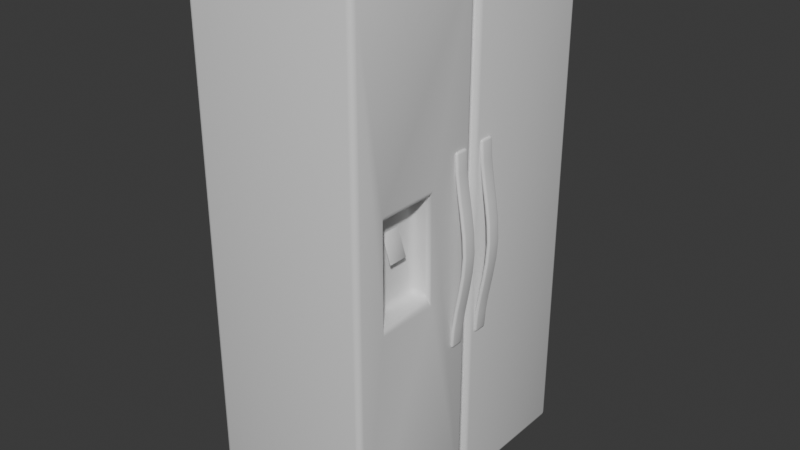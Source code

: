 # Source: Fridge.blend  (saved by Blender 4.3.34; exported with 4.5.12 LTS)
import bpy
from mathutils import Matrix  # noqa: F401  (used for matrix-valued properties, if any)

bpy.ops.wm.read_factory_settings(use_empty=True)
scene = bpy.context.scene
scene.name = 'Scene'

# ---- collections
col_collection = bpy.data.collections.new('Collection'); scene.collection.children.link(col_collection)

# ---- materials (node trees are filled in below, after node groups)
mat_fridge = bpy.data.materials.new('Fridge')

# ---- material node trees
mat_fridge.use_nodes = True; mat_fridge.node_tree.nodes.clear()
_N = mat_fridge.node_tree.nodes; _L = mat_fridge.node_tree.links
n0 = _N.new('ShaderNodeBsdfPrincipled'); n0.name = 'Principled BSDF'; n0.location = (10, 300)
n1 = _N.new('ShaderNodeOutputMaterial'); n1.name = 'Material Output'; n1.location = (300, 300)
_L.new(n0.outputs[0], n1.inputs[0])
n1.is_active_output = True

# ---- world
world_world = bpy.data.worlds.new('World'); scene.world = world_world
world_world.use_nodes = True; world_world.node_tree.nodes.clear()
_N = world_world.node_tree.nodes; _L = world_world.node_tree.links
n0 = _N.new('ShaderNodeOutputWorld'); n0.name = 'World Output'; n0.location = (300, 300)
n1 = _N.new('ShaderNodeBackground'); n1.name = 'Background'; n1.location = (10, 300)
n1.inputs[0].default_value = (0.05088, 0.05088, 0.05088, 1.0)
_L.new(n1.outputs[0], n0.inputs[0])
n0.is_active_output = True
world_world.color = (0.05088, 0.05088, 0.05088)
world_world.sun_shadow_jitter_overblur = 0.0

# ---- meshes
me_cube_001 = bpy.data.meshes.new('Cube.001')
me_cube_001.from_pydata([(-0.7084, -1.126, -2.03), (-0.6663, -1.126, -2.072), (-0.6663, -1.168, -2.03), (-0.7027, -1.126, -2.051), (-0.7027, -1.147, -2.03), (-0.6973, -1.146, -2.05), (-0.6663, -1.147, -2.066), (-0.6873, -1.126, -2.066), (-0.6864, -1.146, -2.061), (-0.6873, -1.163, -2.03), (-0.6663, -1.163, -2.051), (-0.6864, -1.157, -2.05), (-0.7084, -1.126, 2.023), (-0.6663, -1.168, 2.023), (-0.6663, -1.126, 2.065), (-0.7027, -1.147, 2.023), (-0.7027, -1.126, 2.044), (-0.6973, -1.146, 2.043), (-0.6663, -1.163, 2.044), (-0.6873, -1.163, 2.023), (-0.6864, -1.157, 2.043), (-0.6873, -1.126, 2.059), (-0.6663, -1.147, 2.059), (-0.6864, -1.146, 2.054), (-0.7084, 1.14, -2.03), (-0.6663, 1.182, -2.03), (-0.6663, 1.14, -2.072), (-0.7027, 1.161, -2.03), (-0.7027, 1.14, -2.051), (-0.6973, 1.16, -2.05), (-0.6663, 1.176, -2.051), (-0.6873, 1.176, -2.03), (-0.6864, 1.171, -2.05), (-0.6873, 1.14, -2.066), (-0.6663, 1.161, -2.066), (-0.6864, 1.16, -2.061), (-0.7084, 1.14, 2.023), (-0.6663, 1.14, 2.065), (-0.6663, 1.182, 2.023), (-0.7027, 1.14, 2.044), (-0.7027, 1.161, 2.023), (-0.6973, 1.16, 2.043), (-0.6663, 1.161, 2.059), (-0.6873, 1.14, 2.059), (-0.6864, 1.16, 2.054), (-0.6873, 1.176, 2.023), (-0.6663, 1.176, 2.044), (-0.6864, 1.171, 2.043), (0.6192, -1.168, -2.03), (0.6192, -1.126, -2.072), (0.6556, -1.147, -2.03), (0.6556, -1.126, -2.051), (0.6501, -1.146, -2.05), (0.6192, -1.163, -2.051), (0.6402, -1.163, -2.03), (0.6393, -1.157, -2.05), (0.6402, -1.126, -2.066), (0.6192, -1.147, -2.066), (0.6393, -1.146, -2.061), (0.6192, -1.126, 2.065), (0.6192, -1.168, 2.023), (0.6556, -1.126, 2.044), (0.6556, -1.147, 2.023), (0.6501, -1.146, 2.043), (0.6192, -1.147, 2.059), (0.6402, -1.126, 2.059), (0.6393, -1.146, 2.054), (0.6402, -1.163, 2.023), (0.6192, -1.163, 2.044), (0.6393, -1.157, 2.043), (0.6192, 1.14, -2.072), (0.6192, 1.182, -2.03), (0.6612, 1.14, -2.03), (0.6192, 1.161, -2.066), (0.6402, 1.14, -2.066), (0.6393, 1.16, -2.061), (0.6402, 1.176, -2.03), (0.6192, 1.176, -2.051), (0.6393, 1.171, -2.05), (0.6556, 1.14, -2.051), (0.6556, 1.161, -2.03), (0.6501, 1.16, -2.05), (0.6192, 1.14, 2.065), (0.6612, 1.14, 2.023), (0.6192, 1.182, 2.023), (0.6402, 1.14, 2.059), (0.6192, 1.161, 2.059), (0.6393, 1.16, 2.054), (0.6556, 1.161, 2.023), (0.6556, 1.14, 2.044), (0.6501, 1.16, 2.043), (0.6192, 1.176, 2.044), (0.6402, 1.176, 2.023), (0.6393, 1.171, 2.043), (-0.6663, -0.01384, -2.072), (-0.7084, -0.01384, -2.03), (-0.6873, -0.01384, -2.066), (-0.7027, -0.01384, -2.051), (-0.7084, 0.02778, -2.03), (-0.6663, 0.02778, -2.072), (-0.7027, 0.02778, -2.051), (-0.6873, 0.02778, -2.066), (-0.6663, 0.02778, 2.065), (-0.7084, 0.02778, 2.023), (-0.6873, 0.02778, 2.059), (-0.7027, 0.02778, 2.044), (-0.7084, -0.01384, 2.023), (-0.6663, -0.01384, 2.065), (-0.7027, -0.01384, 2.044), (-0.6873, -0.01384, 2.059), (0.6192, 0.02778, -2.03), (0.6192, 0.06981, -2.072), (0.6612, 0.06981, -2.03), (0.6192, 0.0334, -2.051), (0.6402, 0.0334, -2.03), (0.6393, 0.03885, -2.05), (0.6402, 0.06981, -2.066), (0.6192, 0.04882, -2.066), (0.6393, 0.04971, -2.061), (0.6556, 0.04882, -2.03), (0.6556, 0.06981, -2.051), (0.6501, 0.04971, -2.05), (0.6192, -0.01384, -2.03), (0.6192, -0.05587, -2.072), (0.6402, -0.01946, -2.03), (0.6192, -0.01946, -2.051), (0.6393, -0.02491, -2.05), (0.6556, -0.05587, -2.051), (0.6556, -0.03488, -2.03), (0.6501, -0.03577, -2.05), (0.6192, -0.03488, -2.066), (0.6402, -0.05587, -2.066), (0.6393, -0.03577, -2.061), (0.6192, -0.01384, 2.023), (0.6192, -0.05587, 2.065), (0.6192, -0.01946, 2.044), (0.6402, -0.01946, 2.023), (0.6393, -0.02491, 2.043), (0.6402, -0.05587, 2.059), (0.6192, -0.03488, 2.059), (0.6393, -0.03577, 2.054), (0.6556, -0.03488, 2.023), (0.6556, -0.05587, 2.044), (0.6501, -0.03577, 2.043), (0.6192, 0.06981, 2.065), (0.6192, 0.02778, 2.023), (0.6612, 0.06981, 2.023), (0.6192, 0.04882, 2.059), (0.6402, 0.06981, 2.059), (0.6393, 0.04971, 2.054), (0.6402, 0.0334, 2.023), (0.6192, 0.0334, 2.044), (0.6393, 0.03885, 2.043), (0.6556, 0.06981, 2.044), (0.6556, 0.04882, 2.023), (0.6501, 0.04971, 2.043), (0.5791, -0.05587, 2.065), (0.6211, -0.01384, 2.023), (0.6001, -0.03485, 2.059), (0.6155, -0.01947, 2.044), (0.5791, 0.06981, 2.065), (0.6211, 0.02778, 2.023), (0.6001, 0.04879, 2.059), (0.6155, 0.03341, 2.044), (0.5791, 0.06981, -2.072), (0.6211, 0.02778, -2.03), (0.6001, 0.04879, -2.066), (0.6155, 0.03341, -2.051), (0.6211, -0.01384, -2.03), (0.5791, -0.05587, -2.072), (0.6155, -0.01947, -2.051), (0.6001, -0.03485, -2.066), (0.6612, -1.126, -2.03), (0.6612, -1.126, 2.023), (0.6612, -0.05587, 2.023), (0.6612, -0.05587, -2.03), (0.6119, -0.9091, -0.1428), (0.6612, -0.9162, -0.2517), (0.6119, -0.8598, -0.1921), (0.6365, -0.9102, -0.1965), (0.6119, -0.9018, -0.167), (0.6357, -0.9035, -0.1928), (0.6538, -0.8963, -0.2224), (0.6546, -0.9129, -0.2364), (0.6488, -0.9018, -0.2109), (0.6119, -0.884, -0.1848), (0.6359, -0.8758, -0.2008), (0.6351, -0.8926, -0.1946), (0.6119, -0.9091, 0.5165), (0.6119, -0.8598, 0.5659), (0.6612, -0.9169, 0.6179), (0.6119, -0.9018, 0.5408), (0.6365, -0.9103, 0.5664), (0.6357, -0.9037, 0.5646), (0.636, -0.8774, 0.5735), (0.6119, -0.884, 0.5586), (0.6352, -0.8933, 0.5674), (0.6546, -0.9132, 0.6035), (0.6539, -0.8981, 0.5924), (0.6488, -0.9026, 0.5816), (0.6119, -0.4303, -0.1428), (0.6119, -0.4797, -0.1921), (0.6612, -0.4182, -0.2519), (0.6119, -0.4377, -0.167), (0.6365, -0.4285, -0.1951), (0.6357, -0.4353, -0.1923), (0.6358, -0.4622, -0.2008), (0.6119, -0.4555, -0.1848), (0.6351, -0.446, -0.1945), (0.6545, -0.4239, -0.235), (0.6538, -0.4399, -0.2224), (0.6487, -0.4359, -0.2104), (0.6119, -0.4303, 0.5165), (0.6612, -0.417, 0.6178), (0.6119, -0.4797, 0.5659), (0.6365, -0.4283, 0.5647), (0.6119, -0.4377, 0.5408), (0.6357, -0.435, 0.564), (0.6539, -0.4375, 0.5924), (0.6545, -0.4233, 0.6018), (0.6488, -0.4349, 0.581), (0.6119, -0.4555, 0.5586), (0.636, -0.4603, 0.5735), (0.6352, -0.4452, 0.5673), (0.5499, -0.9091, -0.1428), (0.5499, -0.8598, -0.1921), (0.5006, -0.8598, -0.1428), (0.5499, -0.9025, -0.1674), (0.5253, -0.9025, -0.1428), (0.5263, -0.8961, -0.1664), (0.5253, -0.8598, -0.1855), (0.5499, -0.8844, -0.1855), (0.5263, -0.8834, -0.1791), (0.5072, -0.8844, -0.1428), (0.5072, -0.8598, -0.1674), (0.5136, -0.8834, -0.1664), (0.5499, -0.9091, 0.5165), (0.5006, -0.8598, 0.5165), (0.5499, -0.8598, 0.5659), (0.5253, -0.9025, 0.5165), (0.5499, -0.9025, 0.5412), (0.5263, -0.8961, 0.5401), (0.5072, -0.8598, 0.5412), (0.5072, -0.8844, 0.5165), (0.5136, -0.8834, 0.5401), (0.5499, -0.8844, 0.5593), (0.5253, -0.8598, 0.5593), (0.5263, -0.8834, 0.5529), (0.5499, -0.4303, 0.5165), (0.5499, -0.4797, 0.5659), (0.5006, -0.4797, 0.5165), (0.5499, -0.4369, 0.5412), (0.5253, -0.4369, 0.5165), (0.5263, -0.4433, 0.5401), (0.5253, -0.4797, 0.5593), (0.5499, -0.455, 0.5593), (0.5263, -0.4561, 0.5529), (0.5072, -0.455, 0.5165), (0.5072, -0.4797, 0.5412), (0.5136, -0.4561, 0.5401), (0.5499, -0.4303, -0.1428), (0.5006, -0.4797, -0.1428), (0.5499, -0.4797, -0.1921), (0.5253, -0.4369, -0.1428), (0.5499, -0.4369, -0.1674), (0.5263, -0.4433, -0.1664), (0.5072, -0.4797, -0.1674), (0.5072, -0.455, -0.1428), (0.5136, -0.4561, -0.1664), (0.5499, -0.455, -0.1855), (0.5253, -0.4797, -0.1855), (0.5263, -0.4561, -0.1791), (0.4772, -0.7305, 0.4361), (0.4779, -0.7327, 0.434), (0.48, -0.7305, 0.4347), (0.5672, -0.7327, 0.1691), (0.5679, -0.7305, 0.167), (0.5694, -0.7305, 0.1699), (0.4772, -0.5789, 0.4361), (0.48, -0.5789, 0.4347), (0.4779, -0.5767, 0.434), (0.5679, -0.5789, 0.167), (0.5672, -0.5767, 0.1691), (0.5694, -0.5789, 0.1699), (0.4726, -0.7305, 0.4346), (0.4712, -0.7305, 0.4317), (0.4733, -0.7327, 0.4324), (0.5627, -0.7327, 0.1676), (0.5605, -0.7305, 0.1669), (0.5634, -0.7305, 0.1654), (0.4726, -0.5789, 0.4346), (0.4733, -0.5767, 0.4324), (0.4712, -0.5789, 0.4317), (0.5634, -0.5789, 0.1654), (0.5605, -0.5789, 0.1669), (0.5627, -0.5767, 0.1676), (0.6643, 0.08815, -0.6864), (0.6633, 0.1036, -0.7018), (0.6797, 0.1036, -0.6874), (0.6638, 0.09021, -0.6941), (0.672, 0.09021, -0.6869), (0.6712, 0.09221, -0.6942), (0.6712, 0.1036, -0.7003), (0.6635, 0.09588, -0.6998), (0.671, 0.09621, -0.6982), (0.6776, 0.09588, -0.6872), (0.6772, 0.1036, -0.6949), (0.6752, 0.09621, -0.6945), (0.6633, 0.1885, -0.7018), (0.6643, 0.2039, -0.6864), (0.6797, 0.1885, -0.6874), (0.6635, 0.1962, -0.6998), (0.6712, 0.1885, -0.7003), (0.671, 0.1959, -0.6982), (0.672, 0.2019, -0.6869), (0.6638, 0.2019, -0.6941), (0.6712, 0.1999, -0.6942), (0.6772, 0.1885, -0.6949), (0.6776, 0.1962, -0.6872), (0.6752, 0.1959, -0.6945), (0.6633, 0.1036, 0.807), (0.6643, 0.08815, 0.7916), (0.6797, 0.1036, 0.7926), (0.6635, 0.09588, 0.805), (0.6712, 0.1036, 0.8054), (0.671, 0.09621, 0.8034), (0.672, 0.09021, 0.7921), (0.6638, 0.09021, 0.7993), (0.6712, 0.09221, 0.7994), (0.6772, 0.1036, 0.8001), (0.6776, 0.09588, 0.7924), (0.6752, 0.09621, 0.7997), (0.6643, 0.2039, 0.7916), (0.6633, 0.1885, 0.807), (0.6797, 0.1885, 0.7926), (0.6638, 0.2019, 0.7993), (0.672, 0.2019, 0.7921), (0.6712, 0.1999, 0.7994), (0.6712, 0.1885, 0.8054), (0.6635, 0.1962, 0.805), (0.671, 0.1959, 0.8034), (0.6776, 0.1962, 0.7924), (0.6772, 0.1885, 0.8001), (0.6752, 0.1959, 0.7997), (0.6728, 0.08815, 0.6553), (0.6881, 0.1036, 0.6569), (0.6805, 0.09022, 0.6561), (0.6861, 0.09587, 0.6567), (0.6953, 0.08815, 0.5033), (0.7106, 0.1036, 0.5058), (0.7029, 0.09022, 0.5046), (0.7085, 0.09587, 0.5055), (0.7221, 0.08815, 0.3523), (0.7373, 0.1036, 0.3547), (0.7297, 0.09022, 0.3535), (0.7353, 0.09587, 0.3544), (0.7443, 0.08815, 0.2021), (0.7597, 0.1036, 0.2037), (0.752, 0.09022, 0.2029), (0.7577, 0.09587, 0.2035), (0.7536, 0.08815, 0.0526), (0.7691, 0.1036, 0.0526), (0.7614, 0.09022, 0.0526), (0.767, 0.09587, 0.0526), (0.7443, 0.08815, -0.09687), (0.7597, 0.1036, -0.09848), (0.752, 0.09022, -0.09767), (0.7577, 0.09587, -0.09827), (0.7221, 0.08815, -0.2471), (0.7373, 0.1036, -0.2496), (0.7297, 0.09022, -0.2483), (0.7353, 0.09587, -0.2492), (0.6953, 0.08815, -0.3982), (0.7106, 0.1036, -0.4006), (0.7029, 0.09022, -0.3994), (0.7085, 0.09587, -0.4003), (0.6881, 0.1036, -0.5517), (0.6728, 0.08815, -0.5501), (0.6861, 0.09587, -0.5515), (0.6805, 0.09022, -0.5509), (0.6728, 0.2039, -0.5501), (0.6881, 0.1885, -0.5517), (0.6805, 0.2019, -0.5509), (0.6861, 0.1962, -0.5515), (0.6953, 0.2039, -0.3982), (0.7106, 0.1885, -0.4006), (0.7029, 0.2019, -0.3994), (0.7085, 0.1962, -0.4003), (0.7221, 0.2039, -0.2471), (0.7373, 0.1885, -0.2496), (0.7297, 0.2019, -0.2483), (0.7353, 0.1962, -0.2492), (0.7443, 0.2039, -0.09687), (0.7597, 0.1885, -0.09848), (0.752, 0.2019, -0.09767), (0.7577, 0.1962, -0.09827), (0.7536, 0.2039, 0.0526), (0.7691, 0.1885, 0.0526), (0.7614, 0.2019, 0.0526), (0.767, 0.1962, 0.0526), (0.7443, 0.2039, 0.2021), (0.7597, 0.1885, 0.2037), (0.752, 0.2019, 0.2029), (0.7577, 0.1962, 0.2035), (0.7221, 0.2039, 0.3523), (0.7373, 0.1885, 0.3547), (0.7297, 0.2019, 0.3535), (0.7353, 0.1962, 0.3544), (0.6953, 0.2039, 0.5033), (0.7106, 0.1885, 0.5058), (0.7029, 0.2019, 0.5046), (0.7085, 0.1962, 0.5055), (0.6881, 0.1885, 0.6569), (0.6728, 0.2039, 0.6553), (0.6861, 0.1962, 0.6567), (0.6805, 0.2019, 0.6561), (0.665, 0.08815, -0.6865), (0.6496, 0.1036, -0.6855), (0.664, 0.1036, -0.7019), (0.6573, 0.09021, -0.686), (0.6645, 0.09021, -0.6942), (0.6571, 0.09221, -0.6934), (0.6511, 0.1036, -0.6933), (0.6516, 0.09588, -0.6856), (0.6532, 0.09621, -0.6931), (0.6641, 0.09588, -0.6998), (0.6564, 0.1036, -0.6993), (0.6569, 0.09621, -0.6974), (0.664, 0.1885, -0.7019), (0.6496, 0.1885, -0.6855), (0.665, 0.2039, -0.6865), (0.6564, 0.1885, -0.6993), (0.6641, 0.1962, -0.6998), (0.6569, 0.1959, -0.6974), (0.6516, 0.1962, -0.6856), (0.6511, 0.1885, -0.6933), (0.6532, 0.1959, -0.6931), (0.6645, 0.2019, -0.6942), (0.6573, 0.2019, -0.686), (0.6571, 0.1999, -0.6934), (0.664, 0.1036, 0.8071), (0.6496, 0.1036, 0.7907), (0.665, 0.08815, 0.7916), (0.6564, 0.1036, 0.8045), (0.6641, 0.09588, 0.805), (0.6569, 0.09621, 0.8025), (0.6516, 0.09588, 0.7908), (0.6511, 0.1036, 0.7985), (0.6532, 0.09621, 0.7983), (0.6645, 0.09021, 0.7993), (0.6573, 0.09021, 0.7912), (0.6571, 0.09221, 0.7986), (0.665, 0.2039, 0.7916), (0.6496, 0.1885, 0.7907), (0.664, 0.1885, 0.8071), (0.6573, 0.2019, 0.7912), (0.6645, 0.2019, 0.7993), (0.6571, 0.1999, 0.7986), (0.6511, 0.1885, 0.7985), (0.6516, 0.1962, 0.7908), (0.6532, 0.1959, 0.7983), (0.6641, 0.1962, 0.805), (0.6564, 0.1885, 0.8045), (0.6569, 0.1959, 0.8025), (0.6581, 0.1036, 0.6537), (0.6735, 0.08815, 0.6554), (0.6602, 0.09587, 0.654), (0.6658, 0.09022, 0.6546), (0.6807, 0.1036, 0.501), (0.696, 0.08815, 0.5035), (0.6828, 0.09587, 0.5013), (0.6884, 0.09022, 0.5022), (0.7075, 0.1036, 0.3499), (0.7227, 0.08815, 0.3524), (0.7095, 0.09587, 0.3502), (0.7151, 0.09022, 0.3511), (0.7297, 0.1036, 0.2005), (0.745, 0.08815, 0.2021), (0.7317, 0.09587, 0.2007), (0.7374, 0.09022, 0.2013), (0.7389, 0.1036, 0.0526), (0.7544, 0.08815, 0.0526), (0.741, 0.09587, 0.0526), (0.7466, 0.09022, 0.0526), (0.7297, 0.1036, -0.09532), (0.745, 0.08815, -0.09694), (0.7317, 0.09587, -0.09554), (0.7374, 0.09022, -0.09613), (0.7075, 0.1036, -0.2447), (0.7227, 0.08815, -0.2472), (0.7095, 0.09587, -0.245), (0.7151, 0.09022, -0.2459), (0.6807, 0.1036, -0.3958), (0.696, 0.08815, -0.3983), (0.6828, 0.09587, -0.3961), (0.6884, 0.09022, -0.397), (0.6735, 0.08815, -0.5502), (0.6581, 0.1036, -0.5486), (0.6658, 0.09022, -0.5494), (0.6602, 0.09587, -0.5488), (0.6581, 0.1885, -0.5486), (0.6735, 0.2039, -0.5502), (0.6602, 0.1962, -0.5488), (0.6658, 0.2019, -0.5494), (0.6807, 0.1885, -0.3958), (0.696, 0.2039, -0.3983), (0.6828, 0.1962, -0.3961), (0.6884, 0.2019, -0.397), (0.7075, 0.1885, -0.2447), (0.7227, 0.2039, -0.2472), (0.7095, 0.1962, -0.245), (0.7151, 0.2019, -0.2459), (0.7297, 0.1885, -0.09532), (0.745, 0.2039, -0.09694), (0.7317, 0.1962, -0.09554), (0.7374, 0.2019, -0.09613), (0.7389, 0.1885, 0.0526), (0.7544, 0.2039, 0.0526), (0.741, 0.1962, 0.0526), (0.7466, 0.2019, 0.0526), (0.7297, 0.1885, 0.2005), (0.745, 0.2039, 0.2021), (0.7317, 0.1962, 0.2007), (0.7374, 0.2019, 0.2013), (0.7075, 0.1885, 0.3499), (0.7227, 0.2039, 0.3524), (0.7095, 0.1962, 0.3502), (0.7151, 0.2019, 0.3511), (0.6807, 0.1885, 0.501), (0.696, 0.2039, 0.5035), (0.6828, 0.1962, 0.5013), (0.6884, 0.2019, 0.5022), (0.6735, 0.2039, 0.6554), (0.6581, 0.1885, 0.6537), (0.6658, 0.2019, 0.6546), (0.6602, 0.1962, 0.654), (0.6643, -0.07421, -0.6864), (0.6633, -0.08965, -0.7018), (0.6797, -0.08965, -0.6874), (0.6638, -0.07627, -0.6941), (0.672, -0.07627, -0.6869), (0.6712, -0.07827, -0.6942), (0.6712, -0.08965, -0.7003), (0.6635, -0.08194, -0.6998), (0.671, -0.08227, -0.6982), (0.6776, -0.08194, -0.6872), (0.6772, -0.08965, -0.6949), (0.6752, -0.08227, -0.6945), (0.6633, -0.1746, -0.7018), (0.6643, -0.19, -0.6864), (0.6797, -0.1746, -0.6874), (0.6635, -0.1823, -0.6998), (0.6712, -0.1746, -0.7003), (0.671, -0.1819, -0.6982), (0.672, -0.1879, -0.6869), (0.6638, -0.1879, -0.6941), (0.6712, -0.1859, -0.6942), (0.6772, -0.1746, -0.6949), (0.6776, -0.1823, -0.6872), (0.6752, -0.1819, -0.6945), (0.6633, -0.08965, 0.807), (0.6643, -0.07421, 0.7916), (0.6797, -0.08965, 0.7926), (0.6635, -0.08194, 0.805), (0.6712, -0.08965, 0.8054), (0.671, -0.08227, 0.8034), (0.672, -0.07627, 0.7921), (0.6638, -0.07627, 0.7993), (0.6712, -0.07827, 0.7994), (0.6772, -0.08965, 0.8001), (0.6776, -0.08194, 0.7924), (0.6752, -0.08227, 0.7997), (0.6643, -0.19, 0.7916), (0.6633, -0.1746, 0.807), (0.6797, -0.1746, 0.7926), (0.6638, -0.1879, 0.7993), (0.672, -0.1879, 0.7921), (0.6712, -0.1859, 0.7994), (0.6712, -0.1746, 0.8054), (0.6635, -0.1823, 0.805), (0.671, -0.1819, 0.8034), (0.6776, -0.1823, 0.7924), (0.6772, -0.1746, 0.8001), (0.6752, -0.1819, 0.7997), (0.6728, -0.07421, 0.6553), (0.6881, -0.08965, 0.6569), (0.6805, -0.07628, 0.6561), (0.6861, -0.08193, 0.6567), (0.6953, -0.07421, 0.5033), (0.7106, -0.08965, 0.5058), (0.7029, -0.07628, 0.5046), (0.7085, -0.08193, 0.5055), (0.7221, -0.07421, 0.3523), (0.7373, -0.08965, 0.3547), (0.7297, -0.07628, 0.3535), (0.7353, -0.08193, 0.3544), (0.7443, -0.07421, 0.2021), (0.7597, -0.08965, 0.2037), (0.752, -0.07628, 0.2029), (0.7577, -0.08193, 0.2035), (0.7536, -0.07421, 0.0526), (0.7691, -0.08965, 0.0526), (0.7614, -0.07628, 0.0526), (0.767, -0.08193, 0.0526), (0.7443, -0.07421, -0.09687), (0.7597, -0.08965, -0.09848), (0.752, -0.07628, -0.09767), (0.7577, -0.08193, -0.09827), (0.7221, -0.07421, -0.2471), (0.7373, -0.08965, -0.2496), (0.7297, -0.07628, -0.2483), (0.7353, -0.08193, -0.2492), (0.6953, -0.07421, -0.3982), (0.7106, -0.08965, -0.4006), (0.7029, -0.07628, -0.3994), (0.7085, -0.08193, -0.4003), (0.6881, -0.08965, -0.5517), (0.6728, -0.07421, -0.5501), (0.6861, -0.08193, -0.5515), (0.6805, -0.07628, -0.5509), (0.6728, -0.19, -0.5501), (0.6881, -0.1746, -0.5517), (0.6805, -0.1879, -0.5509), (0.6861, -0.1823, -0.5515), (0.6953, -0.19, -0.3982), (0.7106, -0.1746, -0.4006), (0.7029, -0.1879, -0.3994), (0.7085, -0.1823, -0.4003), (0.7221, -0.19, -0.2471), (0.7373, -0.1746, -0.2496), (0.7297, -0.1879, -0.2483), (0.7353, -0.1823, -0.2492), (0.7443, -0.19, -0.09687), (0.7597, -0.1746, -0.09848), (0.752, -0.1879, -0.09767), (0.7577, -0.1823, -0.09827), (0.7536, -0.19, 0.0526), (0.7691, -0.1746, 0.0526), (0.7614, -0.1879, 0.0526), (0.767, -0.1823, 0.0526), (0.7443, -0.19, 0.2021), (0.7597, -0.1746, 0.2037), (0.752, -0.1879, 0.2029), (0.7577, -0.1823, 0.2035), (0.7221, -0.19, 0.3523), (0.7373, -0.1746, 0.3547), (0.7297, -0.1879, 0.3535), (0.7353, -0.1823, 0.3544), (0.6953, -0.19, 0.5033), (0.7106, -0.1746, 0.5058), (0.7029, -0.1879, 0.5046), (0.7085, -0.1823, 0.5055), (0.6881, -0.1746, 0.6569), (0.6728, -0.19, 0.6553), (0.6861, -0.1823, 0.6567), (0.6805, -0.1879, 0.6561), (0.665, -0.07421, -0.6865), (0.6496, -0.08965, -0.6855), (0.664, -0.08965, -0.7019), (0.6573, -0.07627, -0.686), (0.6645, -0.07627, -0.6942), (0.6571, -0.07827, -0.6934), (0.6511, -0.08965, -0.6933), (0.6516, -0.08194, -0.6856), (0.6532, -0.08227, -0.6931), (0.6641, -0.08194, -0.6998), (0.6564, -0.08965, -0.6993), (0.6569, -0.08227, -0.6974), (0.664, -0.1746, -0.7019), (0.6496, -0.1746, -0.6855), (0.665, -0.19, -0.6865), (0.6564, -0.1746, -0.6993), (0.6641, -0.1823, -0.6998), (0.6569, -0.1819, -0.6974), (0.6516, -0.1823, -0.6856), (0.6511, -0.1746, -0.6933), (0.6532, -0.1819, -0.6931), (0.6645, -0.1879, -0.6942), (0.6573, -0.1879, -0.686), (0.6571, -0.1859, -0.6934), (0.664, -0.08965, 0.8071), (0.6496, -0.08965, 0.7907), (0.665, -0.07421, 0.7916), (0.6564, -0.08965, 0.8045), (0.6641, -0.08194, 0.805), (0.6569, -0.08227, 0.8025), (0.6516, -0.08194, 0.7908), (0.6511, -0.08965, 0.7985), (0.6532, -0.08227, 0.7983), (0.6645, -0.07627, 0.7993), (0.6573, -0.07627, 0.7912), (0.6571, -0.07827, 0.7986), (0.665, -0.19, 0.7916), (0.6496, -0.1746, 0.7907), (0.664, -0.1746, 0.8071), (0.6573, -0.1879, 0.7912), (0.6645, -0.1879, 0.7993), (0.6571, -0.1859, 0.7986), (0.6511, -0.1746, 0.7985), (0.6516, -0.1823, 0.7908), (0.6532, -0.1819, 0.7983), (0.6641, -0.1823, 0.805), (0.6564, -0.1746, 0.8045), (0.6569, -0.1819, 0.8025), (0.6581, -0.08965, 0.6537), (0.6735, -0.07421, 0.6554), (0.6602, -0.08193, 0.654), (0.6658, -0.07628, 0.6546), (0.6807, -0.08965, 0.501), (0.696, -0.07421, 0.5035), (0.6828, -0.08193, 0.5013), (0.6884, -0.07628, 0.5022), (0.7075, -0.08965, 0.3499), (0.7227, -0.07421, 0.3524), (0.7095, -0.08193, 0.3502), (0.7151, -0.07628, 0.3511), (0.7297, -0.08965, 0.2005), (0.745, -0.07421, 0.2021), (0.7317, -0.08193, 0.2007), (0.7374, -0.07628, 0.2013), (0.7389, -0.08965, 0.0526), (0.7544, -0.07421, 0.0526), (0.741, -0.08193, 0.0526), (0.7466, -0.07628, 0.0526), (0.7297, -0.08965, -0.09532), (0.745, -0.07421, -0.09694), (0.7317, -0.08193, -0.09554), (0.7374, -0.07628, -0.09613), (0.7075, -0.08965, -0.2447), (0.7227, -0.07421, -0.2472), (0.7095, -0.08193, -0.245), (0.7151, -0.07628, -0.2459), (0.6807, -0.08965, -0.3958), (0.696, -0.07421, -0.3983), (0.6828, -0.08193, -0.3961), (0.6884, -0.07628, -0.397), (0.6735, -0.07421, -0.5502), (0.6581, -0.08965, -0.5486), (0.6658, -0.07628, -0.5494), (0.6602, -0.08193, -0.5488), (0.6581, -0.1746, -0.5486), (0.6735, -0.19, -0.5502), (0.6602, -0.1823, -0.5488), (0.6658, -0.1879, -0.5494), (0.6807, -0.1746, -0.3958), (0.696, -0.19, -0.3983), (0.6828, -0.1823, -0.3961), (0.6884, -0.1879, -0.397), (0.7075, -0.1746, -0.2447), (0.7227, -0.19, -0.2472), (0.7095, -0.1823, -0.245), (0.7151, -0.1879, -0.2459), (0.7297, -0.1746, -0.09532), (0.745, -0.19, -0.09694), (0.7317, -0.1823, -0.09554), (0.7374, -0.1879, -0.09613), (0.7389, -0.1746, 0.0526), (0.7544, -0.19, 0.0526), (0.741, -0.1823, 0.0526), (0.7466, -0.1879, 0.0526), (0.7297, -0.1746, 0.2005), (0.745, -0.19, 0.2021), (0.7317, -0.1823, 0.2007), (0.7374, -0.1879, 0.2013), (0.7075, -0.1746, 0.3499), (0.7227, -0.19, 0.3524), (0.7095, -0.1823, 0.3502), (0.7151, -0.1879, 0.3511), (0.6807, -0.1746, 0.501), (0.696, -0.19, 0.5035), (0.6828, -0.1823, 0.5013), (0.6884, -0.1879, 0.5022), (0.6735, -0.19, 0.6554), (0.6581, -0.1746, 0.6537), (0.6658, -0.1879, 0.6546), (0.6602, -0.1823, 0.654)], [], [(202, 177, 172, 175), (26, 70, 111, 164, 99), (94, 169, 123, 49, 1), (25, 38, 84, 71), (169, 94, 99, 164), (98, 103, 36, 24), (134, 156, 107, 14, 59), (72, 83, 146, 112), (82, 37, 102, 160, 144), (157, 168, 165, 161), (107, 156, 160, 102), (48, 60, 13, 2), (133, 122, 168, 157), (110, 145, 161, 165), (103, 98, 95, 106), (0, 3, 5, 4), (3, 7, 8, 5), (1, 6, 8, 7), (6, 10, 11, 8), (2, 9, 11, 10), (9, 4, 5, 11), (5, 8, 11), (12, 15, 17, 16), (15, 19, 20, 17), (13, 18, 20, 19), (18, 22, 23, 20), (14, 21, 23, 22), (21, 16, 17, 23), (17, 20, 23), (24, 27, 29, 28), (27, 31, 32, 29), (25, 30, 32, 31), (30, 34, 35, 32), (26, 33, 35, 34), (33, 28, 29, 35), (29, 32, 35), (36, 39, 41, 40), (39, 43, 44, 41), (37, 42, 44, 43), (42, 46, 47, 44), (38, 45, 47, 46), (45, 40, 41, 47), (41, 44, 47), (172, 50, 52, 51), (50, 54, 55, 52), (48, 53, 55, 54), (53, 57, 58, 55), (49, 56, 58, 57), (56, 51, 52, 58), (52, 55, 58), (173, 61, 63, 62), (61, 65, 66, 63), (59, 64, 66, 65), (64, 68, 69, 66), (60, 67, 69, 68), (67, 62, 63, 69), (63, 66, 69), (70, 73, 75, 74), (73, 77, 78, 75), (71, 76, 78, 77), (76, 80, 81, 78), (72, 79, 81, 80), (79, 74, 75, 81), (75, 78, 81), (82, 85, 87, 86), (85, 89, 90, 87), (83, 88, 90, 89), (88, 92, 93, 90), (84, 91, 93, 92), (91, 86, 87, 93), (87, 90, 93), (110, 113, 115, 114), (113, 117, 118, 115), (111, 116, 118, 117), (116, 120, 121, 118), (112, 119, 121, 120), (119, 114, 115, 121), (115, 118, 121), (122, 124, 126, 125), (124, 128, 129, 126), (175, 127, 129, 128), (127, 131, 132, 129), (123, 130, 132, 131), (130, 125, 126, 132), (126, 129, 132), (133, 135, 137, 136), (135, 139, 140, 137), (134, 138, 140, 139), (138, 142, 143, 140), (174, 141, 143, 142), (141, 136, 137, 143), (137, 140, 143), (144, 147, 149, 148), (147, 151, 152, 149), (145, 150, 152, 151), (150, 154, 155, 152), (146, 153, 155, 154), (153, 148, 149, 155), (149, 152, 155), (2, 13, 19, 9), (9, 19, 15, 4), (4, 15, 12, 0), (38, 25, 31, 45), (45, 31, 27, 40), (40, 27, 24, 36), (70, 26, 34, 73), (73, 34, 30, 77), (77, 30, 25, 71), (37, 82, 86, 42), (42, 86, 91, 46), (46, 91, 84, 38), (83, 72, 80, 88), (88, 80, 76, 92), (92, 76, 71, 84), (60, 48, 54, 67), (67, 54, 50, 62), (62, 50, 172, 173), (1, 49, 57, 6), (6, 57, 53, 10), (10, 53, 48, 2), (59, 14, 22, 64), (64, 22, 18, 68), (68, 18, 13, 60), (103, 106, 108, 105), (105, 108, 109, 104), (104, 109, 107, 102), (161, 145, 151, 163), (163, 151, 147, 162), (162, 147, 144, 160), (95, 98, 100, 97), (97, 100, 101, 96), (96, 101, 99, 94), (174, 175, 128, 141), (141, 128, 124, 136), (136, 124, 122, 133), (112, 146, 154, 119), (119, 154, 150, 114), (114, 150, 145, 110), (94, 1, 7, 96), (96, 7, 3, 97), (97, 3, 0, 95), (14, 107, 109, 21), (21, 109, 108, 16), (16, 108, 106, 12), (98, 24, 28, 100), (100, 28, 33, 101), (101, 33, 26, 99), (72, 112, 120, 79), (79, 120, 116, 74), (74, 116, 111, 70), (175, 172, 51, 127), (127, 51, 56, 131), (131, 56, 49, 123), (102, 37, 43, 104), (104, 43, 39, 105), (105, 39, 36, 103), (146, 83, 89, 153), (153, 89, 85, 148), (148, 85, 82, 144), (173, 174, 142, 61), (61, 142, 138, 65), (65, 138, 134, 59), (157, 161, 163, 159), (159, 163, 162, 158), (158, 162, 160, 156), (165, 168, 170, 167), (167, 170, 171, 166), (166, 171, 169, 164), (123, 169, 171, 130), (130, 171, 170, 125), (125, 170, 168, 122), (156, 134, 139, 158), (158, 139, 135, 159), (159, 135, 133, 157), (110, 165, 167, 113), (113, 167, 166, 117), (117, 166, 164, 111), (0, 12, 106, 95), (178, 201, 262, 225), (261, 250, 237, 226), (214, 189, 238, 249), (200, 212, 248, 260), (177, 190, 173, 172), (190, 213, 174, 173), (213, 202, 175, 174), (176, 179, 181, 180), (179, 183, 184, 181), (177, 182, 184, 183), (182, 186, 187, 184), (178, 185, 187, 186), (185, 180, 181, 187), (181, 184, 187), (188, 191, 193, 192), (191, 195, 196, 193), (189, 194, 196, 195), (194, 198, 199, 196), (190, 197, 199, 198), (197, 192, 193, 199), (193, 196, 199), (200, 203, 205, 204), (203, 207, 208, 205), (201, 206, 208, 207), (206, 210, 211, 208), (202, 209, 211, 210), (209, 204, 205, 211), (205, 208, 211), (212, 215, 217, 216), (215, 219, 220, 217), (213, 218, 220, 219), (218, 222, 223, 220), (214, 221, 223, 222), (221, 216, 217, 223), (217, 220, 223), (224, 227, 229, 228), (227, 231, 232, 229), (225, 230, 232, 231), (230, 234, 235, 232), (226, 233, 235, 234), (233, 228, 229, 235), (229, 232, 235), (236, 239, 241, 240), (239, 243, 244, 241), (237, 242, 244, 243), (242, 246, 247, 244), (238, 245, 247, 246), (245, 240, 241, 247), (241, 244, 247), (248, 251, 253, 252), (251, 255, 256, 253), (249, 254, 256, 255), (254, 258, 259, 256), (250, 257, 259, 258), (257, 252, 253, 259), (253, 256, 259), (260, 263, 265, 264), (263, 267, 268, 265), (261, 266, 268, 267), (266, 270, 271, 268), (262, 269, 271, 270), (269, 264, 265, 271), (265, 268, 271), (176, 188, 192, 179), (179, 192, 197, 183), (183, 197, 190, 177), (212, 200, 204, 215), (215, 204, 209, 219), (219, 209, 202, 213), (201, 178, 186, 206), (206, 186, 182, 210), (210, 182, 177, 202), (189, 214, 222, 194), (194, 222, 218, 198), (198, 218, 213, 190), (226, 237, 243, 233), (233, 243, 239, 228), (228, 239, 236, 224), (250, 261, 267, 257), (257, 267, 263, 252), (252, 263, 260, 248), (261, 226, 234, 266), (266, 234, 230, 270), (270, 230, 225, 262), (237, 250, 258, 242), (242, 258, 254, 246), (246, 254, 249, 238), (200, 260, 264, 203), (203, 264, 269, 207), (207, 269, 262, 201), (224, 176, 180, 227), (227, 180, 185, 231), (231, 185, 178, 225), (238, 189, 195, 245), (245, 195, 191, 240), (240, 191, 188, 236), (248, 212, 216, 251), (251, 216, 221, 255), (255, 221, 214, 249), (188, 176, 224, 236), (275, 273, 286, 287), (274, 277, 283, 279), (281, 276, 289, 293), (280, 282, 295, 291), (285, 292, 294, 288), (272, 273, 274), (275, 276, 277), (278, 279, 280), (281, 282, 283), (284, 285, 286), (287, 288, 289), (290, 291, 292), (293, 294, 295), (278, 272, 274, 279), (273, 275, 277, 274), (276, 281, 283, 277), (282, 280, 279, 283), (292, 285, 284, 290), (285, 288, 287, 286), (288, 294, 293, 289), (294, 292, 291, 295), (272, 284, 286, 273), (275, 287, 289, 276), (280, 291, 290, 278), (281, 293, 295, 282), (272, 278, 290, 284), (344, 321, 442, 465), (308, 297, 418, 428), (384, 380, 501, 505), (377, 372, 493, 496), (372, 368, 489, 493), (368, 364, 485, 489), (364, 360, 481, 485), (360, 356, 477, 481), (356, 352, 473, 477), (352, 348, 469, 473), (468, 464, 533, 528), (464, 441, 453, 533), (497, 492, 504, 500), (492, 488, 508, 504), (488, 484, 512, 508), (484, 480, 516, 512), (480, 476, 520, 516), (476, 472, 524, 520), (472, 468, 528, 524), (298, 310, 381, 376), (380, 309, 430, 501), (348, 344, 465, 469), (345, 412, 334, 322), (332, 413, 532, 452), (349, 409, 412, 345), (353, 405, 409, 349), (357, 401, 405, 353), (361, 397, 401, 357), (365, 393, 397, 361), (369, 389, 393, 365), (373, 385, 389, 369), (376, 381, 385, 373), (320, 333, 454, 440), (388, 384, 505, 509), (392, 388, 509, 513), (396, 392, 513, 517), (400, 396, 517, 521), (404, 400, 521, 525), (408, 404, 525, 529), (413, 408, 529, 532), (417, 497, 500, 429), (296, 299, 301, 300), (299, 303, 304, 301), (297, 302, 304, 303), (302, 306, 307, 304), (298, 305, 307, 306), (305, 300, 301, 307), (301, 304, 307), (308, 311, 313, 312), (311, 315, 316, 313), (309, 314, 316, 315), (314, 318, 319, 316), (310, 317, 319, 318), (317, 312, 313, 319), (313, 316, 319), (320, 323, 325, 324), (323, 327, 328, 325), (321, 326, 328, 327), (326, 330, 331, 328), (322, 329, 331, 330), (329, 324, 325, 331), (325, 328, 331), (332, 335, 337, 336), (335, 339, 340, 337), (333, 338, 340, 339), (338, 342, 343, 340), (334, 341, 343, 342), (341, 336, 337, 343), (337, 340, 343), (416, 419, 421, 420), (419, 423, 424, 421), (417, 422, 424, 423), (422, 426, 427, 424), (418, 425, 427, 426), (425, 420, 421, 427), (421, 424, 427), (428, 431, 433, 432), (431, 435, 436, 433), (429, 434, 436, 435), (434, 438, 439, 436), (430, 437, 439, 438), (437, 432, 433, 439), (433, 436, 439), (440, 443, 445, 444), (443, 447, 448, 445), (441, 446, 448, 447), (446, 450, 451, 448), (442, 449, 451, 450), (449, 444, 445, 451), (445, 448, 451), (452, 455, 457, 456), (455, 459, 460, 457), (453, 458, 460, 459), (458, 462, 463, 460), (454, 461, 463, 462), (461, 456, 457, 463), (457, 460, 463), (377, 296, 300, 379), (379, 300, 305, 378), (378, 305, 298, 376), (297, 308, 312, 302), (302, 312, 317, 306), (306, 317, 310, 298), (413, 332, 336, 415), (415, 336, 341, 414), (414, 341, 334, 412), (333, 320, 324, 338), (338, 324, 329, 342), (342, 329, 322, 334), (321, 344, 346, 326), (326, 346, 347, 330), (330, 347, 345, 322), (344, 348, 350, 346), (346, 350, 351, 347), (347, 351, 349, 345), (348, 352, 354, 350), (350, 354, 355, 351), (351, 355, 353, 349), (352, 356, 358, 354), (354, 358, 359, 355), (355, 359, 357, 353), (356, 360, 362, 358), (358, 362, 363, 359), (359, 363, 361, 357), (360, 364, 366, 362), (362, 366, 367, 363), (363, 367, 365, 361), (364, 368, 370, 366), (366, 370, 371, 367), (367, 371, 369, 365), (368, 372, 374, 370), (370, 374, 375, 371), (371, 375, 373, 369), (372, 377, 379, 374), (374, 379, 378, 375), (375, 378, 376, 373), (309, 380, 382, 314), (314, 382, 383, 318), (318, 383, 381, 310), (380, 384, 386, 382), (382, 386, 387, 383), (383, 387, 385, 381), (384, 388, 390, 386), (386, 390, 391, 387), (387, 391, 389, 385), (388, 392, 394, 390), (390, 394, 395, 391), (391, 395, 393, 389), (392, 396, 398, 394), (394, 398, 399, 395), (395, 399, 397, 393), (396, 400, 402, 398), (398, 402, 403, 399), (399, 403, 401, 397), (400, 404, 406, 402), (402, 406, 407, 403), (403, 407, 405, 401), (404, 408, 410, 406), (406, 410, 411, 407), (407, 411, 409, 405), (408, 413, 415, 410), (410, 415, 414, 411), (411, 414, 412, 409), (497, 417, 423, 499), (499, 423, 419, 498), (498, 419, 416, 496), (417, 429, 435, 422), (422, 435, 431, 426), (426, 431, 428, 418), (533, 453, 459, 535), (535, 459, 455, 534), (534, 455, 452, 532), (453, 441, 447, 458), (458, 447, 443, 462), (462, 443, 440, 454), (441, 464, 466, 446), (446, 466, 467, 450), (450, 467, 465, 442), (464, 468, 470, 466), (466, 470, 471, 467), (467, 471, 469, 465), (468, 472, 474, 470), (470, 474, 475, 471), (471, 475, 473, 469), (472, 476, 478, 474), (474, 478, 479, 475), (475, 479, 477, 473), (476, 480, 482, 478), (478, 482, 483, 479), (479, 483, 481, 477), (480, 484, 486, 482), (482, 486, 487, 483), (483, 487, 485, 481), (484, 488, 490, 486), (486, 490, 491, 487), (487, 491, 489, 485), (488, 492, 494, 490), (490, 494, 495, 491), (491, 495, 493, 489), (492, 497, 499, 494), (494, 499, 498, 495), (495, 498, 496, 493), (429, 500, 502, 434), (434, 502, 503, 438), (438, 503, 501, 430), (500, 504, 506, 502), (502, 506, 507, 503), (503, 507, 505, 501), (504, 508, 510, 506), (506, 510, 511, 507), (507, 511, 509, 505), (508, 512, 514, 510), (510, 514, 515, 511), (511, 515, 513, 509), (512, 516, 518, 514), (514, 518, 519, 515), (515, 519, 517, 513), (516, 520, 522, 518), (518, 522, 523, 519), (519, 523, 521, 517), (520, 524, 526, 522), (522, 526, 527, 523), (523, 527, 525, 521), (524, 528, 530, 526), (526, 530, 531, 527), (527, 531, 529, 525), (528, 533, 535, 530), (530, 535, 534, 531), (531, 534, 532, 529), (296, 416, 420, 299), (299, 420, 425, 303), (303, 425, 418, 297), (308, 428, 432, 311), (311, 432, 437, 315), (315, 437, 430, 309), (320, 440, 444, 323), (323, 444, 449, 327), (327, 449, 442, 321), (332, 452, 456, 335), (335, 456, 461, 339), (339, 461, 454, 333), (296, 377, 496, 416), (584, 705, 682, 561), (548, 668, 658, 537), (624, 745, 741, 620), (617, 736, 733, 612), (612, 733, 729, 608), (608, 729, 725, 604), (604, 725, 721, 600), (600, 721, 717, 596), (596, 717, 713, 592), (592, 713, 709, 588), (708, 768, 773, 704), (704, 773, 693, 681), (737, 740, 744, 732), (732, 744, 748, 728), (728, 748, 752, 724), (724, 752, 756, 720), (720, 756, 760, 716), (716, 760, 764, 712), (712, 764, 768, 708), (538, 616, 621, 550), (620, 741, 670, 549), (588, 709, 705, 584), (585, 562, 574, 652), (572, 692, 772, 653), (589, 585, 652, 649), (593, 589, 649, 645), (597, 593, 645, 641), (601, 597, 641, 637), (605, 601, 637, 633), (609, 605, 633, 629), (613, 609, 629, 625), (616, 613, 625, 621), (560, 680, 694, 573), (628, 749, 745, 624), (632, 753, 749, 628), (636, 757, 753, 632), (640, 761, 757, 636), (644, 765, 761, 640), (648, 769, 765, 644), (653, 772, 769, 648), (657, 669, 740, 737), (536, 540, 541, 539), (539, 541, 544, 543), (537, 543, 544, 542), (542, 544, 547, 546), (538, 546, 547, 545), (545, 547, 541, 540), (541, 547, 544), (548, 552, 553, 551), (551, 553, 556, 555), (549, 555, 556, 554), (554, 556, 559, 558), (550, 558, 559, 557), (557, 559, 553, 552), (553, 559, 556), (560, 564, 565, 563), (563, 565, 568, 567), (561, 567, 568, 566), (566, 568, 571, 570), (562, 570, 571, 569), (569, 571, 565, 564), (565, 571, 568), (572, 576, 577, 575), (575, 577, 580, 579), (573, 579, 580, 578), (578, 580, 583, 582), (574, 582, 583, 581), (581, 583, 577, 576), (577, 583, 580), (656, 660, 661, 659), (659, 661, 664, 663), (657, 663, 664, 662), (662, 664, 667, 666), (658, 666, 667, 665), (665, 667, 661, 660), (661, 667, 664), (668, 672, 673, 671), (671, 673, 676, 675), (669, 675, 676, 674), (674, 676, 679, 678), (670, 678, 679, 677), (677, 679, 673, 672), (673, 679, 676), (680, 684, 685, 683), (683, 685, 688, 687), (681, 687, 688, 686), (686, 688, 691, 690), (682, 690, 691, 689), (689, 691, 685, 684), (685, 691, 688), (692, 696, 697, 695), (695, 697, 700, 699), (693, 699, 700, 698), (698, 700, 703, 702), (694, 702, 703, 701), (701, 703, 697, 696), (697, 703, 700), (617, 619, 540, 536), (619, 618, 545, 540), (618, 616, 538, 545), (537, 542, 552, 548), (542, 546, 557, 552), (546, 538, 550, 557), (653, 655, 576, 572), (655, 654, 581, 576), (654, 652, 574, 581), (573, 578, 564, 560), (578, 582, 569, 564), (582, 574, 562, 569), (561, 566, 586, 584), (566, 570, 587, 586), (570, 562, 585, 587), (584, 586, 590, 588), (586, 587, 591, 590), (587, 585, 589, 591), (588, 590, 594, 592), (590, 591, 595, 594), (591, 589, 593, 595), (592, 594, 598, 596), (594, 595, 599, 598), (595, 593, 597, 599), (596, 598, 602, 600), (598, 599, 603, 602), (599, 597, 601, 603), (600, 602, 606, 604), (602, 603, 607, 606), (603, 601, 605, 607), (604, 606, 610, 608), (606, 607, 611, 610), (607, 605, 609, 611), (608, 610, 614, 612), (610, 611, 615, 614), (611, 609, 613, 615), (612, 614, 619, 617), (614, 615, 618, 619), (615, 613, 616, 618), (549, 554, 622, 620), (554, 558, 623, 622), (558, 550, 621, 623), (620, 622, 626, 624), (622, 623, 627, 626), (623, 621, 625, 627), (624, 626, 630, 628), (626, 627, 631, 630), (627, 625, 629, 631), (628, 630, 634, 632), (630, 631, 635, 634), (631, 629, 633, 635), (632, 634, 638, 636), (634, 635, 639, 638), (635, 633, 637, 639), (636, 638, 642, 640), (638, 639, 643, 642), (639, 637, 641, 643), (640, 642, 646, 644), (642, 643, 647, 646), (643, 641, 645, 647), (644, 646, 650, 648), (646, 647, 651, 650), (647, 645, 649, 651), (648, 650, 655, 653), (650, 651, 654, 655), (651, 649, 652, 654), (737, 739, 663, 657), (739, 738, 659, 663), (738, 736, 656, 659), (657, 662, 675, 669), (662, 666, 671, 675), (666, 658, 668, 671), (773, 775, 699, 693), (775, 774, 695, 699), (774, 772, 692, 695), (693, 698, 687, 681), (698, 702, 683, 687), (702, 694, 680, 683), (681, 686, 706, 704), (686, 690, 707, 706), (690, 682, 705, 707), (704, 706, 710, 708), (706, 707, 711, 710), (707, 705, 709, 711), (708, 710, 714, 712), (710, 711, 715, 714), (711, 709, 713, 715), (712, 714, 718, 716), (714, 715, 719, 718), (715, 713, 717, 719), (716, 718, 722, 720), (718, 719, 723, 722), (719, 717, 721, 723), (720, 722, 726, 724), (722, 723, 727, 726), (723, 721, 725, 727), (724, 726, 730, 728), (726, 727, 731, 730), (727, 725, 729, 731), (728, 730, 734, 732), (730, 731, 735, 734), (731, 729, 733, 735), (732, 734, 739, 737), (734, 735, 738, 739), (735, 733, 736, 738), (669, 674, 742, 740), (674, 678, 743, 742), (678, 670, 741, 743), (740, 742, 746, 744), (742, 743, 747, 746), (743, 741, 745, 747), (744, 746, 750, 748), (746, 747, 751, 750), (747, 745, 749, 751), (748, 750, 754, 752), (750, 751, 755, 754), (751, 749, 753, 755), (752, 754, 758, 756), (754, 755, 759, 758), (755, 753, 757, 759), (756, 758, 762, 760), (758, 759, 763, 762), (759, 757, 761, 763), (760, 762, 766, 764), (762, 763, 767, 766), (763, 761, 765, 767), (764, 766, 770, 768), (766, 767, 771, 770), (767, 765, 769, 771), (768, 770, 775, 773), (770, 771, 774, 775), (771, 769, 772, 774), (536, 539, 660, 656), (539, 543, 665, 660), (543, 537, 658, 665), (548, 551, 672, 668), (551, 555, 677, 672), (555, 549, 670, 677), (560, 563, 684, 680), (563, 567, 689, 684), (567, 561, 682, 689), (572, 575, 696, 692), (575, 579, 701, 696), (579, 573, 694, 701), (536, 656, 736, 617)])
me_cube_001.polygons.foreach_set('use_smooth', [True] * 788)
_uv = me_cube_001.uv_layers.new(name='UVMap')
_uv.uv.foreach_set('vector', [0.7292, 0.3095, 0.7963, 0.3095, 0.8246, 0.5493, 0.6803, 0.5493, 0.8557, 0.8626, 0.6825, 0.8626, 0.6825, 0.7183, 0.6879, 0.7183, 0.8557, 0.7126, 0.8557, 0.707, 0.6879, 0.7013, 0.6825, 0.7013, 0.6825, 0.557, 0.8557, 0.557, 0.4992, 0.5514, 0.4992, 0.004909, 0.6725, 0.004909, 0.6725, 0.5514, 0.6879, 0.7013, 0.8557, 0.707, 0.8557, 0.7126, 0.6879, 0.7183, 0.1605, 0.5514, 0.1605, 0.004913, 0.3104, 0.004913, 0.3104, 0.5514, 0.005048, 0.7224, 0.01044, 0.7224, 0.1781, 0.7168, 0.1781, 0.8667, 0.005048, 0.8667, 0.8303, 0.5493, 0.8303, 0.002828, 0.9746, 0.002828, 0.9746, 0.5493, 0.005048, 0.5612, 0.1781, 0.5612, 0.1781, 0.7111, 0.01044, 0.7055, 0.005048, 0.7055, 0.9987, 0.002831, 0.9987, 0.5493, 0.9931, 0.5493, 0.9931, 0.002831, 0.1781, 0.7168, 0.01044, 0.7224, 0.01044, 0.7055, 0.1781, 0.7111, 0.3203, 0.5514, 0.3203, 0.004909, 0.4936, 0.004909, 0.4936, 0.5514, 0.9997, 0.0, 0.9997, 0.5465, 0.9995, 0.5465, 0.9995, 0.0, 0.9997, 0.5465, 0.9997, 0.0, 1.0, 0.0, 1.0, 0.5465, 0.1605, 0.004913, 0.1605, 0.5514, 0.1549, 0.5514, 0.1549, 0.004913, 0.004909, 0.5514, 0.004909, 0.5542, 0.0022, 0.5541, 0.00208, 0.5514, 0.004909, 0.5542, 0.004909, 0.5563, 0.0022, 0.5555, 0.0022, 0.5541, 0.8557, 0.557, 0.8556, 0.5542, 0.8583, 0.5543, 0.8585, 0.557, 0.4936, 0.5563, 0.4936, 0.5542, 0.4963, 0.5541, 0.4963, 0.5555, 0.4936, 0.5514, 0.4964, 0.5514, 0.4963, 0.5541, 0.4936, 0.5542, 1.593e-08, 0.5514, 0.00208, 0.5514, 0.0022, 0.5541, 0.0007353, 0.5541, 0.0022, 0.5541, 0.0022, 0.5555, 0.0007353, 0.5541, 0.004909, 0.004913, 0.00208, 0.004912, 0.0022, 0.002202, 0.004909, 0.002083, 0.00208, 0.004912, 1.593e-08, 0.004909, 0.0007353, 0.002199, 0.0022, 0.002202, 0.4936, 0.004909, 0.4936, 0.00208, 0.4963, 0.0022, 0.4964, 0.004909, 0.4936, 0.00208, 0.4936, 0.0, 0.4963, 0.0007353, 0.4963, 0.0022, 0.1781, 0.8667, 0.1809, 0.8667, 0.1808, 0.8694, 0.1781, 0.8695, 0.004909, 6.443e-08, 0.004909, 0.002083, 0.0022, 0.002202, 0.0022, 0.0007352, 0.0022, 0.002202, 0.0007353, 0.002199, 0.0022, 0.0007352, 0.3104, 0.5514, 0.3133, 0.5514, 0.3132, 0.5541, 0.3104, 0.5542, 0.3133, 0.5514, 0.3154, 0.5514, 0.3146, 0.5541, 0.3132, 0.5541, 0.4992, 0.5514, 0.4992, 0.5542, 0.4966, 0.5541, 0.4964, 0.5514, 0.4992, 0.5542, 0.4993, 0.5563, 0.4966, 0.5555, 0.4966, 0.5541, 0.8557, 0.8626, 0.8585, 0.8626, 0.8583, 0.8653, 0.8556, 0.8654, 0.3104, 0.5563, 0.3104, 0.5542, 0.3132, 0.5541, 0.3132, 0.5555, 0.3132, 0.5541, 0.3146, 0.5541, 0.3132, 0.5555, 0.3104, 0.004913, 0.3104, 0.002083, 0.3132, 0.002201, 0.3133, 0.004912, 0.3104, 0.002083, 0.3104, 9.131e-09, 0.3132, 0.0007351, 0.3132, 0.002201, 0.1781, 0.5612, 0.1781, 0.5584, 0.1808, 0.5585, 0.1809, 0.5612, 0.4993, 0.0, 0.4992, 0.00208, 0.4966, 0.0022, 0.4966, 0.0007353, 0.4992, 0.004909, 0.4964, 0.004909, 0.4966, 0.0022, 0.4992, 0.00208, 0.3154, 0.004909, 0.3133, 0.004912, 0.3132, 0.002201, 0.3146, 0.002199, 0.3132, 0.002201, 0.3132, 0.0007351, 0.3146, 0.002199, 0.8246, 0.5493, 0.8274, 0.5493, 0.8273, 0.552, 0.8246, 0.5521, 0.3154, 0.5514, 0.3175, 0.5514, 0.3176, 0.5541, 0.3161, 0.5541, 0.3203, 0.5514, 0.3203, 0.5542, 0.3176, 0.5541, 0.3175, 0.5514, 0.6824, 0.5521, 0.6825, 0.5542, 0.6797, 0.5543, 0.6797, 0.5528, 0.6825, 0.557, 0.6796, 0.557, 0.6797, 0.5543, 0.6825, 0.5542, 0.6796, 0.557, 0.6775, 0.557, 0.6782, 0.5543, 0.6797, 0.5543, 0.6782, 0.5543, 0.6797, 0.5528, 0.6797, 0.5543, 0.8246, 0.002828, 0.8246, 2.425e-08, 0.8273, 0.0001213, 0.8274, 0.002829, 6.994e-09, 0.8667, 0.002184, 0.8667, 0.002266, 0.8694, 0.0007282, 0.8694, 0.005048, 0.8667, 0.005009, 0.8695, 0.002266, 0.8694, 0.002184, 0.8667, 0.005009, 0.8695, 0.004903, 0.8716, 0.002191, 0.8709, 0.002266, 0.8694, 0.3203, 0.004909, 0.3175, 0.004909, 0.3176, 0.0022, 0.3203, 0.00208, 0.3175, 0.004909, 0.3154, 0.004909, 0.3161, 0.0022, 0.3176, 0.0022, 0.0007282, 0.8694, 0.002266, 0.8694, 0.002191, 0.8709, 0.6825, 0.8626, 0.6825, 0.8654, 0.6797, 0.8653, 0.6796, 0.8626, 0.6825, 0.8654, 0.6824, 0.8675, 0.6797, 0.8667, 0.6797, 0.8653, 0.6725, 0.5514, 0.6754, 0.5514, 0.6753, 0.5541, 0.6725, 0.5542, 0.6754, 0.5514, 0.6775, 0.5514, 0.6767, 0.5541, 0.6753, 0.5541, 0.8303, 0.5493, 0.8303, 0.5521, 0.8276, 0.552, 0.8274, 0.5493, 0.6775, 0.8626, 0.6796, 0.8626, 0.6797, 0.8653, 0.6782, 0.8653, 0.6797, 0.8653, 0.6797, 0.8667, 0.6782, 0.8653, 0.005048, 0.5612, 0.002184, 0.5612, 0.002266, 0.5585, 0.005009, 0.5584, 0.002184, 0.5612, -3.935e-09, 0.5612, 0.0007282, 0.5585, 0.002266, 0.5585, 0.8303, 0.002828, 0.8274, 0.002829, 0.8276, 0.0001214, 0.8303, 6.429e-08, 0.6775, 0.004909, 0.6754, 0.004909, 0.6753, 0.0022, 0.6767, 0.0022, 0.6725, 0.004909, 0.6725, 0.00208, 0.6753, 0.0022, 0.6754, 0.004909, 0.004903, 0.5563, 0.005009, 0.5584, 0.002266, 0.5585, 0.00219, 0.557, 0.002266, 0.5585, 0.0007282, 0.5585, 0.00219, 0.557, 0.9824, 0.5514, 0.9823, 0.5542, 0.9796, 0.5541, 0.9795, 0.5514, 0.6824, 0.7134, 0.6825, 0.7154, 0.6797, 0.7156, 0.6797, 0.7141, 0.6825, 0.7183, 0.6796, 0.7183, 0.6797, 0.7156, 0.6825, 0.7154, 0.6796, 0.7183, 0.6775, 0.7183, 0.6782, 0.7156, 0.6797, 0.7156, 0.9746, 0.5493, 0.9774, 0.5493, 0.9773, 0.552, 0.9746, 0.5521, 0.9774, 0.5514, 0.9795, 0.5514, 0.9796, 0.5541, 0.9781, 0.5541, 0.6797, 0.7141, 0.6797, 0.7156, 0.6782, 0.7156, 0.9874, 0.5514, 0.9902, 0.5514, 0.9901, 0.5541, 0.9874, 0.5542, 0.9902, 0.5514, 0.9923, 0.5514, 0.9916, 0.5541, 0.9901, 0.5541, 0.6803, 0.5493, 0.6803, 0.5521, 0.6776, 0.552, 0.6775, 0.5493, 0.6775, 0.7013, 0.6796, 0.7013, 0.6797, 0.704, 0.6782, 0.704, 0.6825, 0.7013, 0.6825, 0.7041, 0.6797, 0.704, 0.6796, 0.7013, 0.6825, 0.7041, 0.6824, 0.7062, 0.6797, 0.7055, 0.6797, 0.704, 0.6797, 0.7055, 0.6782, 0.704, 0.6797, 0.704, 0.9874, 0.004909, 0.9874, 0.00208, 0.9901, 0.0022, 0.9902, 0.004909, 0.004903, 0.7175, 0.005009, 0.7196, 0.002266, 0.7197, 0.00219, 0.7182, 0.005048, 0.7224, 0.002184, 0.7224, 0.002266, 0.7197, 0.005009, 0.7196, 0.002184, 0.7224, 4.709e-10, 0.7224, 0.0007282, 0.7197, 0.002266, 0.7197, 0.6803, 0.002828, 0.6775, 0.002829, 0.6776, 0.0001214, 0.6803, 8.43e-08, 0.9923, 0.004909, 0.9902, 0.004909, 0.9901, 0.0022, 0.9916, 0.0022, 0.00219, 0.7182, 0.002266, 0.7197, 0.0007282, 0.7197, 0.005048, 0.7055, 0.005009, 0.7083, 0.002266, 0.7082, 0.002184, 0.7055, 0.005009, 0.7083, 0.004903, 0.7104, 0.00219, 0.7097, 0.002266, 0.7082, 0.9824, 0.004909, 0.9795, 0.004909, 0.9796, 0.0022, 0.9823, 0.00208, 0.9795, 0.004909, 0.9774, 0.004909, 0.9781, 0.0022, 0.9796, 0.0022, 0.9746, 0.002828, 0.9746, 0.0, 0.9773, 0.0001213, 0.9774, 0.002829, 2.568e-09, 0.7055, 0.002184, 0.7055, 0.002266, 0.7082, 0.0007282, 0.7082, 0.002266, 0.7082, 0.00219, 0.7097, 0.0007282, 0.7082, 0.4936, 0.5514, 0.4936, 0.004909, 0.4964, 0.004909, 0.4964, 0.5514, 1.593e-08, 0.5514, 1.593e-08, 0.004909, 0.00208, 0.004912, 0.00208, 0.5514, 0.00208, 0.5514, 0.00208, 0.004912, 0.004909, 0.004913, 0.004909, 0.5514, 0.4992, 0.004909, 0.4992, 0.5514, 0.4964, 0.5514, 0.4964, 0.004909, 0.3154, 0.004909, 0.3154, 0.5514, 0.3133, 0.5514, 0.3133, 0.004912, 0.3133, 0.004912, 0.3133, 0.5514, 0.3104, 0.5514, 0.3104, 0.004913, 0.6825, 0.8626, 0.8557, 0.8626, 0.8556, 0.8654, 0.6825, 0.8654, 0.6726, 0.5563, 0.4993, 0.5563, 0.4992, 0.5542, 0.6725, 0.5542, 0.6725, 0.5542, 0.4992, 0.5542, 0.4992, 0.5514, 0.6725, 0.5514, 0.1781, 0.5612, 0.005048, 0.5612, 0.005009, 0.5584, 0.1781, 0.5584, 0.4993, 0.0, 0.6726, 0.0, 0.6725, 0.00208, 0.4992, 0.00208, 0.4992, 0.00208, 0.6725, 0.00208, 0.6725, 0.004909, 0.4992, 0.004909, 0.8303, 0.002828, 0.8303, 0.5493, 0.8274, 0.5493, 0.8274, 0.002829, 0.6775, 0.004909, 0.6775, 0.5514, 0.6754, 0.5514, 0.6754, 0.004909, 0.6754, 0.004909, 0.6754, 0.5514, 0.6725, 0.5514, 0.6725, 0.004909, 0.3203, 0.004909, 0.3203, 0.5514, 0.3175, 0.5514, 0.3175, 0.004909, 0.3175, 0.004909, 0.3175, 0.5514, 0.3154, 0.5514, 0.3154, 0.004909, 0.8274, 0.002829, 0.8274, 0.5493, 0.8246, 0.5493, 0.8246, 0.002828, 0.8557, 0.557, 0.6825, 0.557, 0.6825, 0.5542, 0.8556, 0.5542, 0.4936, 0.5563, 0.3203, 0.5563, 0.3203, 0.5542, 0.4936, 0.5542, 0.4936, 0.5542, 0.3203, 0.5542, 0.3203, 0.5514, 0.4936, 0.5514, 0.005048, 0.8667, 0.1781, 0.8667, 0.1781, 0.8695, 0.005009, 0.8695, 0.3203, 0.0, 0.4936, 0.0, 0.4936, 0.00208, 0.3203, 0.00208, 0.3203, 0.00208, 0.4936, 0.00208, 0.4936, 0.004909, 0.3203, 0.004909, 0.1605, 0.004913, 0.1549, 0.004913, 0.1549, 0.002079, 0.1605, 0.002079, 0.1605, 0.002079, 0.1549, 0.002079, 0.1549, 2.19e-06, 0.1605, 2.191e-06, 0.1809, 0.7111, 0.1809, 0.7168, 0.1781, 0.7168, 0.1781, 0.7111, 0.9821, 0.004909, 0.9824, 0.004909, 0.9823, 0.00208, 0.9828, 0.002076, 0.9828, 0.002076, 0.9823, 0.00208, 0.9823, 0.0, 0.9849, 2.186e-06, 0.007575, 0.7083, 0.005009, 0.7083, 0.005048, 0.7055, 0.01044, 0.7055, 0.1549, 0.5514, 0.1605, 0.5514, 0.1605, 0.5542, 0.1549, 0.5542, 0.1549, 0.5542, 0.1605, 0.5542, 0.1605, 0.5563, 0.1549, 0.5563, 0.8585, 0.707, 0.8585, 0.7126, 0.8557, 0.7126, 0.8557, 0.707, 0.6803, 0.002828, 0.6803, 0.5493, 0.6775, 0.5493, 0.6775, 0.002829, 0.9923, 0.004909, 0.9923, 0.5514, 0.9902, 0.5514, 0.9902, 0.004909, 0.9902, 0.004909, 0.9902, 0.5514, 0.9874, 0.5514, 0.9874, 0.004909, 0.9746, 0.5493, 0.9746, 0.002828, 0.9774, 0.002829, 0.9774, 0.5493, 0.9774, 0.5514, 0.9774, 0.004909, 0.9795, 0.004909, 0.9795, 0.5514, 0.9795, 0.5514, 0.9795, 0.004909, 0.9824, 0.004909, 0.9824, 0.5514, 0.8557, 0.707, 0.8557, 0.557, 0.8585, 0.557, 0.8585, 0.707, 0.1549, 0.5563, 0.004909, 0.5563, 0.004909, 0.5542, 0.1549, 0.5542, 0.1549, 0.5542, 0.004909, 0.5542, 0.004909, 0.5514, 0.1549, 0.5514, 0.1781, 0.8667, 0.1781, 0.7168, 0.1809, 0.7168, 0.1809, 0.8667, 0.004909, 6.443e-08, 0.1549, 2.19e-06, 0.1549, 0.002079, 0.004909, 0.002083, 0.004909, 0.002083, 0.1549, 0.002079, 0.1549, 0.004913, 0.004909, 0.004913, 0.1605, 0.5514, 0.3104, 0.5514, 0.3104, 0.5542, 0.1605, 0.5542, 0.1605, 0.5542, 0.3104, 0.5542, 0.3104, 0.5563, 0.1605, 0.5563, 0.8585, 0.7126, 0.8585, 0.8626, 0.8557, 0.8626, 0.8557, 0.7126, 0.8303, 0.5493, 0.9746, 0.5493, 0.9746, 0.5521, 0.8303, 0.5521, 0.6775, 0.8626, 0.6775, 0.7183, 0.6796, 0.7183, 0.6796, 0.8626, 0.6796, 0.8626, 0.6796, 0.7183, 0.6825, 0.7183, 0.6825, 0.8626, 0.6803, 0.5493, 0.8246, 0.5493, 0.8246, 0.5521, 0.6803, 0.5521, 0.6775, 0.7013, 0.6775, 0.557, 0.6796, 0.557, 0.6796, 0.7013, 0.6796, 0.7013, 0.6796, 0.557, 0.6825, 0.557, 0.6825, 0.7013, 0.1781, 0.7111, 0.1781, 0.5612, 0.1809, 0.5612, 0.1809, 0.7111, 0.1605, 2.191e-06, 0.3104, 9.131e-09, 0.3104, 0.002083, 0.1605, 0.002079, 0.1605, 0.002079, 0.3104, 0.002083, 0.3104, 0.004913, 0.1605, 0.004913, 0.9746, 0.002828, 0.8303, 0.002828, 0.8303, 6.429e-08, 0.9746, 0.0, 2.568e-09, 0.7055, -3.935e-09, 0.5612, 0.002184, 0.5612, 0.002184, 0.7055, 0.002184, 0.7055, 0.002184, 0.5612, 0.005048, 0.5612, 0.005048, 0.7055, 0.8246, 0.002828, 0.6803, 0.002828, 0.6803, 8.43e-08, 0.8246, 2.425e-08, 6.994e-09, 0.8667, 4.709e-10, 0.7224, 0.002184, 0.7224, 0.002184, 0.8667, 0.002184, 0.8667, 0.002184, 0.7224, 0.005048, 0.7224, 0.005048, 0.8667, 0.9987, 0.002831, 0.9931, 0.002831, 0.9923, 9.027e-10, 0.9995, 9.092e-10, 0.005398, 0.7175, 0.005398, 0.7104, 0.007575, 0.7083, 0.007575, 0.7196, 0.007575, 0.7196, 0.007575, 0.7083, 0.01044, 0.7055, 0.01044, 0.7224, 0.9931, 0.5493, 0.9987, 0.5493, 0.9995, 0.5521, 0.9923, 0.5521, 0.6829, 0.7134, 0.6829, 0.7062, 0.685, 0.7042, 0.685, 0.7154, 0.685, 0.7154, 0.685, 0.7042, 0.6879, 0.7013, 0.6879, 0.7183, 0.6825, 0.7013, 0.6879, 0.7013, 0.685, 0.7042, 0.6825, 0.7041, 0.9874, 0.5563, 0.9849, 0.5563, 0.9869, 0.5542, 0.9874, 0.5542, 0.9874, 0.5542, 0.9869, 0.5542, 0.9876, 0.5514, 0.9874, 0.5514, 0.01044, 0.7224, 0.005048, 0.7224, 0.005009, 0.7196, 0.007575, 0.7196, 0.9849, 2.186e-06, 0.9874, 0.0, 0.9874, 0.00208, 0.9869, 0.002076, 0.9869, 0.002076, 0.9874, 0.00208, 0.9874, 0.004909, 0.9876, 0.004909, 0.9824, 0.5514, 0.9821, 0.5514, 0.9828, 0.5542, 0.9823, 0.5542, 0.9823, 0.5542, 0.9828, 0.5542, 0.9849, 0.5563, 0.9823, 0.5563, 0.6825, 0.7154, 0.685, 0.7154, 0.6879, 0.7183, 0.6825, 0.7183, 0.004909, 0.5514, 0.004909, 0.004913, 0.1549, 0.004913, 0.1549, 0.5514, 0.5312, 0.6135, 0.5312, 0.5623, 0.5395, 0.5623, 0.5395, 0.6135, 0.1843, 0.6485, 0.1843, 0.5596, 0.2355, 0.5596, 0.2355, 0.6485, 0.5136, 0.6134, 0.5136, 0.5622, 0.522, 0.5622, 0.522, 0.6134, 0.3536, 0.6588, 0.3536, 0.5699, 0.3619, 0.5699, 0.3619, 0.6588, 0.7963, 0.3095, 0.7964, 0.1923, 0.8246, 0.002828, 0.8246, 0.5493, 0.7964, 0.1923, 0.729, 0.1923, 0.6803, 0.002828, 0.8246, 0.002828, 0.729, 0.1923, 0.7292, 0.3095, 0.6803, 0.5493, 0.6803, 0.002828, 0.7954, 0.2949, 0.7955, 0.3021, 0.7946, 0.3016, 0.7944, 0.2981, 0.7955, 0.3021, 0.7959, 0.3075, 0.7944, 0.304, 0.7946, 0.3016, 0.7963, 0.3095, 0.7936, 0.3056, 0.7944, 0.304, 0.7959, 0.3075, 0.7936, 0.3056, 0.7909, 0.3027, 0.7931, 0.3018, 0.7944, 0.304, 0.5312, 0.6135, 0.5312, 0.6168, 0.528, 0.6179, 0.5279, 0.6157, 0.5312, 0.6168, 0.5314, 0.6192, 0.528, 0.6194, 0.528, 0.6179, 0.7946, 0.3016, 0.7944, 0.304, 0.7931, 0.3018, 0.3402, 0.5699, 0.3402, 0.5667, 0.3434, 0.5635, 0.3436, 0.5632, 0.5138, 0.5565, 0.5137, 0.5589, 0.5105, 0.5577, 0.5104, 0.5563, 0.5136, 0.5622, 0.5103, 0.5598, 0.5105, 0.5577, 0.5137, 0.5589, 0.7911, 0.1983, 0.7939, 0.1957, 0.7945, 0.1972, 0.7932, 0.1991, 0.7964, 0.1923, 0.7959, 0.1942, 0.7945, 0.1972, 0.7939, 0.1957, 0.7959, 0.1942, 0.7955, 0.1992, 0.7946, 0.1995, 0.7945, 0.1972, 0.7946, 0.1995, 0.7932, 0.1991, 0.7945, 0.1972, 0.7308, 0.2949, 0.7318, 0.2981, 0.7315, 0.3015, 0.7305, 0.3019, 0.5314, 0.5566, 0.5312, 0.559, 0.528, 0.5577, 0.528, 0.5563, 0.5312, 0.5623, 0.5279, 0.5599, 0.528, 0.5577, 0.5312, 0.559, 0.7351, 0.3027, 0.7321, 0.3056, 0.7315, 0.304, 0.7329, 0.3018, 0.7292, 0.3095, 0.7299, 0.3073, 0.7315, 0.304, 0.7321, 0.3056, 0.7299, 0.3073, 0.7305, 0.3019, 0.7315, 0.3015, 0.7315, 0.304, 0.7315, 0.3015, 0.7329, 0.3018, 0.7315, 0.304, 0.3536, 0.5699, 0.3503, 0.5634, 0.3504, 0.5635, 0.3536, 0.5667, 0.7305, 0.1995, 0.7298, 0.1945, 0.7314, 0.1973, 0.7314, 0.1996, 0.729, 0.1923, 0.7318, 0.1957, 0.7314, 0.1973, 0.7298, 0.1945, 0.7318, 0.1957, 0.7348, 0.1983, 0.7328, 0.1991, 0.7314, 0.1973, 0.5136, 0.6134, 0.5137, 0.6167, 0.5105, 0.6181, 0.5103, 0.6161, 0.5137, 0.6167, 0.5138, 0.6191, 0.5104, 0.6195, 0.5105, 0.6181, 0.7314, 0.1996, 0.7314, 0.1973, 0.7328, 0.1991, 0.3319, 0.6588, 0.3319, 0.6622, 0.3287, 0.662, 0.3285, 0.6588, 0.5397, 0.6193, 0.5396, 0.6168, 0.5428, 0.6167, 0.5429, 0.6184, 0.5395, 0.6135, 0.5429, 0.6135, 0.5428, 0.6167, 0.5396, 0.6168, 0.5429, 0.6135, 0.5455, 0.6135, 0.5446, 0.6167, 0.5428, 0.6167, 0.2355, 0.6485, 0.2388, 0.6485, 0.2387, 0.6517, 0.2355, 0.6518, 0.3261, 0.6588, 0.3285, 0.6588, 0.3287, 0.662, 0.3269, 0.662, 0.5429, 0.6184, 0.5428, 0.6167, 0.5446, 0.6167, 0.3319, 0.5699, 0.3285, 0.5699, 0.3287, 0.5668, 0.3319, 0.5666, 0.3285, 0.5699, 0.326, 0.5699, 0.3269, 0.5668, 0.3287, 0.5668, 0.2355, 0.5596, 0.2355, 0.5563, 0.2387, 0.5564, 0.2388, 0.5596, 0.5279, 0.5622, 0.5253, 0.5622, 0.5252, 0.559, 0.527, 0.559, 0.522, 0.5622, 0.522, 0.5589, 0.5252, 0.559, 0.5253, 0.5622, 0.522, 0.5589, 0.5221, 0.5564, 0.5253, 0.5573, 0.5252, 0.559, 0.5253, 0.5573, 0.527, 0.559, 0.5252, 0.559, 0.3619, 0.5699, 0.362, 0.5666, 0.3652, 0.5667, 0.3653, 0.5699, 0.5221, 0.6192, 0.522, 0.6168, 0.5252, 0.6166, 0.5253, 0.6183, 0.522, 0.6134, 0.5253, 0.6134, 0.5252, 0.6166, 0.522, 0.6168, 0.5253, 0.6134, 0.5279, 0.6134, 0.527, 0.6166, 0.5252, 0.6166, 0.1843, 0.5596, 0.1809, 0.5596, 0.1811, 0.5564, 0.1843, 0.5563, 0.3678, 0.5699, 0.3653, 0.5699, 0.3652, 0.5667, 0.3669, 0.5667, 0.5253, 0.6183, 0.5252, 0.6166, 0.527, 0.6166, 0.3619, 0.6588, 0.3653, 0.6588, 0.3652, 0.662, 0.362, 0.6621, 0.3653, 0.6588, 0.3678, 0.6588, 0.3669, 0.662, 0.3652, 0.662, 0.1843, 0.6485, 0.1843, 0.6518, 0.1811, 0.6517, 0.1809, 0.6485, 0.5455, 0.5623, 0.5429, 0.5623, 0.5428, 0.5591, 0.5446, 0.5591, 0.5395, 0.5623, 0.5396, 0.5589, 0.5428, 0.5591, 0.5429, 0.5623, 0.5396, 0.5589, 0.5397, 0.5565, 0.5429, 0.5574, 0.5428, 0.5591, 0.5429, 0.5574, 0.5446, 0.5591, 0.5428, 0.5591, 0.3402, 0.6588, 0.3402, 0.5699, 0.3436, 0.5632, 0.3436, 0.6661, 0.3436, 0.6661, 0.3436, 0.5632, 0.346, 0.5582, 0.346, 0.6714, 0.346, 0.6714, 0.346, 0.5582, 0.3469, 0.5563, 0.3469, 0.6735, 0.3536, 0.5699, 0.3536, 0.6588, 0.3503, 0.6659, 0.3503, 0.5634, 0.3503, 0.5634, 0.3503, 0.6659, 0.3478, 0.6713, 0.3478, 0.5584, 0.3478, 0.5584, 0.3478, 0.6713, 0.3469, 0.6735, 0.3469, 0.5563, 0.5312, 0.5623, 0.5312, 0.6135, 0.5279, 0.6157, 0.5279, 0.5599, 0.7351, 0.3027, 0.7909, 0.3027, 0.7936, 0.3056, 0.7321, 0.3056, 0.7321, 0.3056, 0.7936, 0.3056, 0.7963, 0.3095, 0.7292, 0.3095, 0.5136, 0.5622, 0.5136, 0.6134, 0.5103, 0.6161, 0.5103, 0.5598, 0.7911, 0.1983, 0.7348, 0.1983, 0.7318, 0.1957, 0.7939, 0.1957, 0.7939, 0.1957, 0.7318, 0.1957, 0.729, 0.1923, 0.7964, 0.1923, 0.2355, 0.6485, 0.2355, 0.5596, 0.2388, 0.5596, 0.2388, 0.6485, 0.3261, 0.6588, 0.326, 0.5699, 0.3285, 0.5699, 0.3285, 0.6588, 0.3285, 0.6588, 0.3285, 0.5699, 0.3319, 0.5699, 0.3319, 0.6588, 0.1843, 0.5596, 0.1843, 0.6485, 0.1809, 0.6485, 0.1809, 0.5596, 0.3678, 0.5699, 0.3678, 0.6588, 0.3653, 0.6588, 0.3653, 0.5699, 0.3653, 0.5699, 0.3653, 0.6588, 0.3619, 0.6588, 0.3619, 0.5699, 0.1843, 0.6485, 0.2355, 0.6485, 0.2355, 0.6518, 0.1843, 0.6518, 0.5455, 0.5623, 0.5455, 0.6135, 0.5429, 0.6135, 0.5429, 0.5623, 0.5429, 0.5623, 0.5429, 0.6135, 0.5395, 0.6135, 0.5395, 0.5623, 0.2355, 0.5596, 0.1843, 0.5596, 0.1843, 0.5563, 0.2355, 0.5563, 0.5279, 0.5622, 0.5279, 0.6134, 0.5253, 0.6134, 0.5253, 0.5622, 0.5253, 0.5622, 0.5253, 0.6134, 0.522, 0.6134, 0.522, 0.5622, 0.3536, 0.6588, 0.3619, 0.6588, 0.362, 0.6621, 0.3536, 0.6621, 0.3536, 0.6621, 0.362, 0.6621, 0.362, 0.6646, 0.3537, 0.6645, 0.5312, 0.559, 0.5396, 0.5589, 0.5395, 0.5623, 0.5312, 0.5623, 0.3319, 0.6588, 0.3402, 0.6588, 0.3402, 0.6621, 0.3319, 0.6622, 0.3319, 0.6622, 0.3402, 0.6621, 0.3402, 0.6645, 0.3318, 0.6646, 0.5396, 0.6168, 0.5312, 0.6168, 0.5312, 0.6135, 0.5395, 0.6135, 0.522, 0.5622, 0.5136, 0.5622, 0.5137, 0.5589, 0.522, 0.5589, 0.3318, 0.5642, 0.3402, 0.5643, 0.3402, 0.5667, 0.3319, 0.5666, 0.3319, 0.5666, 0.3402, 0.5667, 0.3402, 0.5699, 0.3319, 0.5699, 0.3619, 0.5699, 0.3536, 0.5699, 0.3536, 0.5667, 0.362, 0.5666, 0.362, 0.5666, 0.3536, 0.5667, 0.3537, 0.5643, 0.362, 0.5642, 0.522, 0.6168, 0.5137, 0.6167, 0.5136, 0.6134, 0.522, 0.6134, 0.3402, 0.5699, 0.3402, 0.6588, 0.3319, 0.6588, 0.3319, 0.5699, 0.3144, 0.5943, 0.3144, 0.5566, 0.3151, 0.5566, 0.3151, 0.5943, 0.5872, 0.5563, 0.5872, 0.592, 0.5668, 0.592, 0.5668, 0.5563, 0.3193, 0.577, 0.3193, 0.5566, 0.3199, 0.5566, 0.3199, 0.577, 0.3138, 0.5566, 0.3138, 0.5943, 0.3131, 0.5943, 0.3131, 0.5566, 0.5458, 0.5567, 0.5662, 0.5567, 0.5662, 0.5924, 0.5458, 0.5924, 0.3187, 0.577, 0.3186, 0.5773, 0.3183, 0.577, 0.5875, 0.5921, 0.5872, 0.5923, 0.5872, 0.592, 0.3187, 0.5566, 0.3183, 0.5566, 0.3186, 0.5563, 0.5668, 0.5923, 0.5665, 0.5921, 0.5668, 0.592, 0.5458, 0.5563, 0.5458, 0.5567, 0.5455, 0.5566, 0.32, 0.5563, 0.3203, 0.5566, 0.3199, 0.5566, 0.5662, 0.5563, 0.5665, 0.5566, 0.5662, 0.5567, 0.3199, 0.577, 0.3203, 0.577, 0.32, 0.5773, 0.3187, 0.5566, 0.3187, 0.577, 0.3183, 0.577, 0.3183, 0.5566, 0.3144, 0.5566, 0.3144, 0.5943, 0.3141, 0.5943, 0.3141, 0.5566, 0.5872, 0.5923, 0.5668, 0.5923, 0.5668, 0.592, 0.5872, 0.592, 0.3138, 0.5943, 0.3138, 0.5566, 0.3141, 0.5566, 0.3141, 0.5943, 0.5662, 0.5567, 0.5458, 0.5567, 0.5458, 0.5563, 0.5662, 0.5563, 0.3154, 0.5566, 0.3154, 0.5943, 0.3151, 0.5943, 0.3151, 0.5566, 0.3203, 0.5566, 0.3203, 0.577, 0.3199, 0.577, 0.3199, 0.5566, 0.3128, 0.5943, 0.3128, 0.5566, 0.3131, 0.5566, 0.3131, 0.5943, 0.3144, 0.5563, 0.315, 0.5563, 0.3151, 0.5566, 0.3144, 0.5566, 0.3144, 0.5943, 0.3151, 0.5943, 0.315, 0.5946, 0.3144, 0.5946, 0.3138, 0.5566, 0.3131, 0.5566, 0.3131, 0.5563, 0.3138, 0.5563, 0.3138, 0.5946, 0.3131, 0.5946, 0.3131, 0.5943, 0.3138, 0.5943, 0.3187, 0.577, 0.3187, 0.5566, 0.3193, 0.5566, 0.3193, 0.577, 0.4059, 0.5765, 0.4047, 0.5581, 0.4048, 0.5581, 0.406, 0.5764, 0.3162, 0.5573, 0.3162, 0.5688, 0.3161, 0.5688, 0.3161, 0.5573, 0.388, 0.7185, 0.3911, 0.739, 0.391, 0.739, 0.3879, 0.7185, 0.4059, 0.739, 0.4089, 0.7185, 0.409, 0.7185, 0.406, 0.739, 0.4089, 0.7185, 0.4125, 0.6981, 0.4126, 0.6981, 0.409, 0.7185, 0.4125, 0.6981, 0.4155, 0.6779, 0.4156, 0.6779, 0.4126, 0.6981, 0.4155, 0.6779, 0.4168, 0.6577, 0.4169, 0.6577, 0.4156, 0.6779, 0.4168, 0.6577, 0.4155, 0.6376, 0.4156, 0.6376, 0.4169, 0.6577, 0.4155, 0.6376, 0.4125, 0.6173, 0.4126, 0.6173, 0.4156, 0.6376, 0.4125, 0.6173, 0.4089, 0.5969, 0.409, 0.5969, 0.4126, 0.6173, 0.2406, 0.5972, 0.2406, 0.5766, 0.2521, 0.5766, 0.2521, 0.5972, 0.2406, 0.5766, 0.2406, 0.5581, 0.2521, 0.5581, 0.2521, 0.5766, 0.2406, 0.7387, 0.2406, 0.7181, 0.2521, 0.7181, 0.2521, 0.7387, 0.2406, 0.7181, 0.2406, 0.6977, 0.2521, 0.6977, 0.2521, 0.7181, 0.2406, 0.6977, 0.2406, 0.6776, 0.2521, 0.6776, 0.2521, 0.6977, 0.2406, 0.6776, 0.2406, 0.6576, 0.2521, 0.6576, 0.2521, 0.6776, 0.2406, 0.6576, 0.2406, 0.6377, 0.2521, 0.6377, 0.2521, 0.6576, 0.2406, 0.6377, 0.2406, 0.6176, 0.2521, 0.6176, 0.2521, 0.6377, 0.2406, 0.6176, 0.2406, 0.5972, 0.2521, 0.5972, 0.2521, 0.6176, 0.4818, 0.7568, 0.4704, 0.7568, 0.4704, 0.7385, 0.4818, 0.7385, 0.3911, 0.739, 0.3922, 0.7574, 0.3921, 0.7574, 0.391, 0.739, 0.4089, 0.5969, 0.4059, 0.5765, 0.406, 0.5764, 0.409, 0.5969, 0.4818, 0.5756, 0.4704, 0.5756, 0.4704, 0.5573, 0.4818, 0.5573, 0.3922, 0.5581, 0.3911, 0.5765, 0.391, 0.5764, 0.3921, 0.5581, 0.4818, 0.5959, 0.4704, 0.5959, 0.4704, 0.5756, 0.4818, 0.5756, 0.4818, 0.6163, 0.4704, 0.6163, 0.4704, 0.5959, 0.4818, 0.5959, 0.4818, 0.6367, 0.4704, 0.6367, 0.4704, 0.6163, 0.4818, 0.6163, 0.4818, 0.657, 0.4704, 0.657, 0.4704, 0.6367, 0.4818, 0.6367, 0.4818, 0.6774, 0.4704, 0.6774, 0.4704, 0.657, 0.4818, 0.657, 0.4818, 0.6978, 0.4704, 0.6978, 0.4704, 0.6774, 0.4818, 0.6774, 0.4818, 0.7182, 0.4704, 0.7182, 0.4704, 0.6978, 0.4818, 0.6978, 0.4818, 0.7385, 0.4704, 0.7385, 0.4704, 0.7182, 0.4818, 0.7182, 0.3163, 0.5573, 0.3163, 0.5688, 0.3162, 0.5688, 0.3162, 0.5573, 0.3844, 0.6981, 0.388, 0.7185, 0.3879, 0.7185, 0.3843, 0.6981, 0.3814, 0.6779, 0.3844, 0.6981, 0.3843, 0.6981, 0.3813, 0.6779, 0.3801, 0.6577, 0.3814, 0.6779, 0.3813, 0.6779, 0.3801, 0.6577, 0.3814, 0.6376, 0.3801, 0.6577, 0.3801, 0.6577, 0.3813, 0.6376, 0.3844, 0.6173, 0.3814, 0.6376, 0.3813, 0.6376, 0.3843, 0.6173, 0.388, 0.5969, 0.3844, 0.6173, 0.3843, 0.6173, 0.3879, 0.5969, 0.3911, 0.5765, 0.388, 0.5969, 0.3879, 0.5969, 0.391, 0.5764, 0.2406, 0.7572, 0.2406, 0.7387, 0.2521, 0.7387, 0.2521, 0.7572, 0.5103, 0.7566, 0.5103, 0.7577, 0.5093, 0.7577, 0.5092, 0.7567, 0.3221, 0.5563, 0.3222, 0.557, 0.3212, 0.5571, 0.3211, 0.5565, 0.3222, 0.5581, 0.3212, 0.5581, 0.3212, 0.5571, 0.3222, 0.557, 0.3212, 0.5581, 0.3203, 0.5581, 0.3206, 0.5571, 0.3212, 0.5571, 0.4818, 0.7568, 0.4829, 0.7568, 0.4828, 0.7578, 0.4818, 0.7578, 0.5085, 0.7568, 0.5092, 0.7567, 0.5093, 0.7577, 0.5088, 0.7577, 0.3211, 0.5565, 0.3212, 0.5571, 0.3206, 0.5571, 0.3222, 0.5695, 0.3222, 0.5706, 0.3212, 0.5705, 0.3212, 0.5695, 0.3222, 0.5706, 0.3221, 0.5713, 0.3211, 0.5711, 0.3212, 0.5705, 0.269, 0.7566, 0.27, 0.7567, 0.2699, 0.7577, 0.2689, 0.7577, 0.27, 0.7567, 0.2708, 0.7568, 0.2705, 0.7577, 0.2699, 0.7577, 0.4704, 0.7568, 0.4704, 0.7578, 0.4694, 0.7578, 0.4694, 0.7568, 0.3203, 0.5695, 0.3212, 0.5695, 0.3212, 0.5705, 0.3206, 0.5705, 0.3212, 0.5705, 0.3211, 0.5711, 0.3206, 0.5705, 0.326, 0.5695, 0.326, 0.5706, 0.325, 0.5705, 0.325, 0.5695, 0.326, 0.5706, 0.3259, 0.5713, 0.3249, 0.5711, 0.325, 0.5705, 0.5103, 0.5574, 0.5092, 0.5573, 0.5093, 0.5563, 0.5103, 0.5563, 0.5092, 0.5573, 0.5085, 0.5573, 0.5088, 0.5563, 0.5093, 0.5563, 0.4818, 0.5573, 0.4818, 0.5563, 0.4828, 0.5563, 0.4829, 0.5573, 0.3241, 0.5695, 0.325, 0.5695, 0.325, 0.5705, 0.3244, 0.5705, 0.325, 0.5705, 0.3249, 0.5711, 0.3244, 0.5705, 0.269, 0.5574, 0.2689, 0.5563, 0.2699, 0.5563, 0.27, 0.5573, 0.3259, 0.5563, 0.326, 0.557, 0.325, 0.5571, 0.3249, 0.5565, 0.326, 0.5581, 0.325, 0.5581, 0.325, 0.5571, 0.326, 0.557, 0.325, 0.5581, 0.3241, 0.5581, 0.3244, 0.5571, 0.325, 0.5571, 0.4704, 0.5573, 0.4694, 0.5573, 0.4694, 0.5563, 0.4704, 0.5563, 0.2708, 0.5572, 0.27, 0.5573, 0.2699, 0.5563, 0.2705, 0.5563, 0.3249, 0.5565, 0.325, 0.5571, 0.3244, 0.5571, 0.4683, 0.7574, 0.4693, 0.7573, 0.4693, 0.7583, 0.4683, 0.7584, 0.2388, 0.7572, 0.2396, 0.7572, 0.2396, 0.7582, 0.2391, 0.7582, 0.2406, 0.7572, 0.2406, 0.7582, 0.2396, 0.7582, 0.2396, 0.7572, 0.2406, 0.7582, 0.2406, 0.759, 0.2396, 0.7588, 0.2396, 0.7582, 0.3163, 0.5573, 0.3163, 0.5563, 0.3172, 0.5563, 0.3173, 0.5573, 0.4684, 0.7592, 0.4683, 0.7584, 0.4693, 0.7583, 0.4694, 0.7588, 0.2391, 0.7582, 0.2396, 0.7582, 0.2396, 0.7588, 0.3163, 0.5688, 0.3173, 0.5688, 0.3172, 0.5698, 0.3163, 0.5698, 0.2521, 0.759, 0.2521, 0.7582, 0.2531, 0.7582, 0.2531, 0.7588, 0.2521, 0.7572, 0.2531, 0.7572, 0.2531, 0.7582, 0.2521, 0.7582, 0.2531, 0.7572, 0.2539, 0.7572, 0.2536, 0.7582, 0.2531, 0.7582, 0.4179, 0.7574, 0.4179, 0.7584, 0.4169, 0.7583, 0.4169, 0.7573, 0.4179, 0.7584, 0.4179, 0.7592, 0.4169, 0.7588, 0.4169, 0.7583, 0.2531, 0.7588, 0.2531, 0.7582, 0.2536, 0.7582, 0.3173, 0.5823, 0.3183, 0.5823, 0.3182, 0.5833, 0.3173, 0.5833, 0.2406, 0.5563, 0.2406, 0.5571, 0.2396, 0.5571, 0.2396, 0.5565, 0.2406, 0.5581, 0.2396, 0.5581, 0.2396, 0.5571, 0.2406, 0.5571, 0.2396, 0.5581, 0.2388, 0.5581, 0.2391, 0.5571, 0.2396, 0.5571, 0.4683, 0.5581, 0.4683, 0.557, 0.4693, 0.5571, 0.4693, 0.5581, 0.4683, 0.557, 0.4684, 0.5563, 0.4694, 0.5566, 0.4693, 0.5571, 0.2396, 0.5565, 0.2396, 0.5571, 0.2391, 0.5571, 0.4179, 0.5581, 0.4169, 0.5581, 0.4169, 0.5571, 0.4179, 0.557, 0.2539, 0.5581, 0.2531, 0.5581, 0.2531, 0.5571, 0.2536, 0.5571, 0.2521, 0.5581, 0.2521, 0.5571, 0.2531, 0.5571, 0.2531, 0.5581, 0.2521, 0.5571, 0.2521, 0.5563, 0.2531, 0.5565, 0.2531, 0.5571, 0.3173, 0.5708, 0.3173, 0.5698, 0.3182, 0.5698, 0.3183, 0.5708, 0.4179, 0.5563, 0.4179, 0.557, 0.4169, 0.5571, 0.4169, 0.5566, 0.2536, 0.5571, 0.2531, 0.5571, 0.2531, 0.5565, 0.5091, 0.7383, 0.5103, 0.7566, 0.5092, 0.7567, 0.5081, 0.7384, 0.5081, 0.7384, 0.5092, 0.7567, 0.5085, 0.7568, 0.5073, 0.7384, 0.4829, 0.7385, 0.4829, 0.7568, 0.4818, 0.7568, 0.4818, 0.7385, 0.3222, 0.5581, 0.3222, 0.5695, 0.3212, 0.5695, 0.3212, 0.5581, 0.3212, 0.5581, 0.3212, 0.5695, 0.3203, 0.5695, 0.3203, 0.5581, 0.4818, 0.7578, 0.4704, 0.7578, 0.4704, 0.7568, 0.4818, 0.7568, 0.2701, 0.5757, 0.269, 0.5574, 0.27, 0.5573, 0.2712, 0.5756, 0.2712, 0.5756, 0.27, 0.5573, 0.2708, 0.5572, 0.272, 0.5756, 0.4694, 0.5756, 0.4694, 0.5573, 0.4704, 0.5573, 0.4704, 0.5756, 0.326, 0.5581, 0.326, 0.5695, 0.325, 0.5695, 0.325, 0.5581, 0.325, 0.5581, 0.325, 0.5695, 0.3241, 0.5695, 0.3241, 0.5581, 0.4704, 0.5563, 0.4818, 0.5563, 0.4818, 0.5573, 0.4704, 0.5573, 0.5103, 0.5574, 0.5091, 0.5757, 0.5081, 0.5756, 0.5092, 0.5573, 0.5092, 0.5573, 0.5081, 0.5756, 0.5073, 0.5756, 0.5085, 0.5573, 0.4829, 0.5573, 0.4829, 0.5756, 0.4818, 0.5756, 0.4818, 0.5573, 0.5091, 0.5757, 0.5061, 0.5962, 0.5051, 0.5961, 0.5081, 0.5756, 0.5081, 0.5756, 0.5051, 0.5961, 0.5043, 0.5959, 0.5073, 0.5756, 0.4829, 0.5756, 0.4829, 0.596, 0.4818, 0.5959, 0.4818, 0.5756, 0.5061, 0.5962, 0.5025, 0.6166, 0.5015, 0.6164, 0.5051, 0.5961, 0.5051, 0.5961, 0.5015, 0.6164, 0.5007, 0.6163, 0.5043, 0.5959, 0.4829, 0.596, 0.4829, 0.6164, 0.4818, 0.6163, 0.4818, 0.5959, 0.5025, 0.6166, 0.4995, 0.6368, 0.4985, 0.6367, 0.5015, 0.6164, 0.5015, 0.6164, 0.4985, 0.6367, 0.4977, 0.6367, 0.5007, 0.6163, 0.4829, 0.6164, 0.4829, 0.6367, 0.4818, 0.6367, 0.4818, 0.6163, 0.4995, 0.6368, 0.4982, 0.657, 0.4972, 0.657, 0.4985, 0.6367, 0.4985, 0.6367, 0.4972, 0.657, 0.4964, 0.657, 0.4977, 0.6367, 0.4829, 0.6367, 0.4829, 0.657, 0.4818, 0.657, 0.4818, 0.6367, 0.4982, 0.657, 0.4995, 0.6772, 0.4985, 0.6773, 0.4972, 0.657, 0.4972, 0.657, 0.4985, 0.6773, 0.4977, 0.6773, 0.4964, 0.657, 0.4829, 0.657, 0.4829, 0.6774, 0.4818, 0.6774, 0.4818, 0.657, 0.4995, 0.6772, 0.5025, 0.6974, 0.5015, 0.6976, 0.4985, 0.6773, 0.4985, 0.6773, 0.5015, 0.6976, 0.5007, 0.6977, 0.4977, 0.6773, 0.4829, 0.6774, 0.4829, 0.6977, 0.4818, 0.6978, 0.4818, 0.6774, 0.5025, 0.6974, 0.5061, 0.7178, 0.5051, 0.7179, 0.5015, 0.6976, 0.5015, 0.6976, 0.5051, 0.7179, 0.5043, 0.7181, 0.5007, 0.6977, 0.4829, 0.6977, 0.4829, 0.7181, 0.4818, 0.7182, 0.4818, 0.6978, 0.5061, 0.7178, 0.5091, 0.7383, 0.5081, 0.7384, 0.5051, 0.7179, 0.5051, 0.7179, 0.5081, 0.7384, 0.5073, 0.7384, 0.5043, 0.7181, 0.4829, 0.7181, 0.4829, 0.7385, 0.4818, 0.7385, 0.4818, 0.7182, 0.269, 0.7566, 0.2701, 0.7383, 0.2712, 0.7384, 0.27, 0.7567, 0.27, 0.7567, 0.2712, 0.7384, 0.272, 0.7384, 0.2708, 0.7568, 0.4694, 0.7568, 0.4694, 0.7385, 0.4704, 0.7385, 0.4704, 0.7568, 0.2701, 0.7383, 0.2732, 0.7178, 0.2742, 0.7179, 0.2712, 0.7384, 0.2712, 0.7384, 0.2742, 0.7179, 0.275, 0.7181, 0.272, 0.7384, 0.4694, 0.7385, 0.4694, 0.7181, 0.4704, 0.7182, 0.4704, 0.7385, 0.2732, 0.7178, 0.2768, 0.6974, 0.2778, 0.6976, 0.2742, 0.7179, 0.2742, 0.7179, 0.2778, 0.6976, 0.2786, 0.6977, 0.275, 0.7181, 0.4694, 0.7181, 0.4694, 0.6977, 0.4704, 0.6978, 0.4704, 0.7182, 0.2768, 0.6974, 0.2798, 0.6772, 0.2808, 0.6773, 0.2778, 0.6976, 0.2778, 0.6976, 0.2808, 0.6773, 0.2816, 0.6773, 0.2786, 0.6977, 0.4694, 0.6977, 0.4694, 0.6774, 0.4704, 0.6774, 0.4704, 0.6978, 0.2798, 0.6772, 0.281, 0.657, 0.2821, 0.657, 0.2808, 0.6773, 0.2808, 0.6773, 0.2821, 0.657, 0.2829, 0.657, 0.2816, 0.6773, 0.4694, 0.6774, 0.4694, 0.657, 0.4704, 0.657, 0.4704, 0.6774, 0.281, 0.657, 0.2798, 0.6368, 0.2808, 0.6367, 0.2821, 0.657, 0.2821, 0.657, 0.2808, 0.6367, 0.2816, 0.6367, 0.2829, 0.657, 0.4694, 0.657, 0.4694, 0.6367, 0.4704, 0.6367, 0.4704, 0.657, 0.2798, 0.6368, 0.2768, 0.6166, 0.2778, 0.6164, 0.2808, 0.6367, 0.2808, 0.6367, 0.2778, 0.6164, 0.2786, 0.6163, 0.2816, 0.6367, 0.4694, 0.6367, 0.4694, 0.6164, 0.4704, 0.6163, 0.4704, 0.6367, 0.2768, 0.6166, 0.2732, 0.5962, 0.2742, 0.5961, 0.2778, 0.6164, 0.2778, 0.6164, 0.2742, 0.5961, 0.275, 0.5959, 0.2786, 0.6163, 0.4694, 0.6164, 0.4694, 0.596, 0.4704, 0.5959, 0.4704, 0.6163, 0.2732, 0.5962, 0.2701, 0.5757, 0.2712, 0.5756, 0.2742, 0.5961, 0.2742, 0.5961, 0.2712, 0.5756, 0.272, 0.5756, 0.275, 0.5959, 0.4694, 0.596, 0.4694, 0.5756, 0.4704, 0.5756, 0.4704, 0.5959, 0.2406, 0.7387, 0.2406, 0.7572, 0.2396, 0.7572, 0.2396, 0.7387, 0.2396, 0.7387, 0.2396, 0.7572, 0.2388, 0.7572, 0.2388, 0.7388, 0.4682, 0.7389, 0.4693, 0.7573, 0.4683, 0.7574, 0.4671, 0.739, 0.2406, 0.7572, 0.2521, 0.7572, 0.2521, 0.7582, 0.2406, 0.7582, 0.2406, 0.7582, 0.2521, 0.7582, 0.2521, 0.759, 0.2406, 0.759, 0.3173, 0.5573, 0.3173, 0.5688, 0.3163, 0.5688, 0.3163, 0.5573, 0.2521, 0.5766, 0.2521, 0.5581, 0.2531, 0.5581, 0.2531, 0.5766, 0.2531, 0.5766, 0.2531, 0.5581, 0.2539, 0.5581, 0.2539, 0.5765, 0.4181, 0.5766, 0.4169, 0.5581, 0.4179, 0.5581, 0.4191, 0.5764, 0.2521, 0.5581, 0.2406, 0.5581, 0.2406, 0.5571, 0.2521, 0.5571, 0.2521, 0.5571, 0.2406, 0.5571, 0.2406, 0.5563, 0.2521, 0.5563, 0.3183, 0.5708, 0.3183, 0.5823, 0.3173, 0.5823, 0.3173, 0.5708, 0.2406, 0.5581, 0.2406, 0.5766, 0.2396, 0.5766, 0.2396, 0.5581, 0.2396, 0.5581, 0.2396, 0.5766, 0.2388, 0.5765, 0.2388, 0.5581, 0.4693, 0.5581, 0.4682, 0.5766, 0.4671, 0.5764, 0.4683, 0.5581, 0.2406, 0.5766, 0.2406, 0.5972, 0.2396, 0.5971, 0.2396, 0.5766, 0.2396, 0.5766, 0.2396, 0.5971, 0.2388, 0.597, 0.2388, 0.5765, 0.4682, 0.5766, 0.4651, 0.5971, 0.4641, 0.5969, 0.4671, 0.5764, 0.2406, 0.5972, 0.2406, 0.6176, 0.2396, 0.6175, 0.2396, 0.5971, 0.2396, 0.5971, 0.2396, 0.6175, 0.2388, 0.6174, 0.2388, 0.597, 0.4651, 0.5971, 0.4615, 0.6175, 0.4605, 0.6173, 0.4641, 0.5969, 0.2406, 0.6176, 0.2406, 0.6377, 0.2396, 0.6377, 0.2396, 0.6175, 0.2396, 0.6175, 0.2396, 0.6377, 0.2388, 0.6376, 0.2388, 0.6174, 0.4615, 0.6175, 0.4585, 0.6377, 0.4575, 0.6376, 0.4605, 0.6173, 0.2406, 0.6377, 0.2406, 0.6576, 0.2396, 0.6576, 0.2396, 0.6377, 0.2396, 0.6377, 0.2396, 0.6576, 0.2388, 0.6576, 0.2388, 0.6376, 0.4585, 0.6377, 0.4573, 0.6577, 0.4562, 0.6577, 0.4575, 0.6376, 0.2406, 0.6576, 0.2406, 0.6776, 0.2396, 0.6776, 0.2396, 0.6576, 0.2396, 0.6576, 0.2396, 0.6776, 0.2388, 0.6777, 0.2388, 0.6576, 0.4573, 0.6577, 0.4585, 0.6778, 0.4575, 0.6779, 0.4562, 0.6577, 0.2406, 0.6776, 0.2406, 0.6977, 0.2396, 0.6978, 0.2396, 0.6776, 0.2396, 0.6776, 0.2396, 0.6978, 0.2388, 0.6979, 0.2388, 0.6777, 0.4585, 0.6778, 0.4615, 0.698, 0.4605, 0.6981, 0.4575, 0.6779, 0.2406, 0.6977, 0.2406, 0.7181, 0.2396, 0.7181, 0.2396, 0.6978, 0.2396, 0.6978, 0.2396, 0.7181, 0.2388, 0.7183, 0.2388, 0.6979, 0.4615, 0.698, 0.4651, 0.7183, 0.4641, 0.7185, 0.4605, 0.6981, 0.2406, 0.7181, 0.2406, 0.7387, 0.2396, 0.7387, 0.2396, 0.7181, 0.2396, 0.7181, 0.2396, 0.7387, 0.2388, 0.7388, 0.2388, 0.7183, 0.4651, 0.7183, 0.4682, 0.7389, 0.4671, 0.739, 0.4641, 0.7185, 0.2521, 0.7572, 0.2521, 0.7387, 0.2531, 0.7387, 0.2531, 0.7572, 0.2531, 0.7572, 0.2531, 0.7387, 0.2539, 0.7388, 0.2539, 0.7572, 0.4169, 0.7573, 0.4181, 0.7389, 0.4191, 0.739, 0.4179, 0.7574, 0.2521, 0.7387, 0.2521, 0.7181, 0.2531, 0.7181, 0.2531, 0.7387, 0.2531, 0.7387, 0.2531, 0.7181, 0.2539, 0.7183, 0.2539, 0.7388, 0.4181, 0.7389, 0.4211, 0.7183, 0.4221, 0.7185, 0.4191, 0.739, 0.2521, 0.7181, 0.2521, 0.6977, 0.2531, 0.6978, 0.2531, 0.7181, 0.2531, 0.7181, 0.2531, 0.6978, 0.2539, 0.6979, 0.2539, 0.7183, 0.4211, 0.7183, 0.4247, 0.698, 0.4257, 0.6981, 0.4221, 0.7185, 0.2521, 0.6977, 0.2521, 0.6776, 0.2531, 0.6776, 0.2531, 0.6978, 0.2531, 0.6978, 0.2531, 0.6776, 0.2539, 0.6777, 0.2539, 0.6979, 0.4247, 0.698, 0.4277, 0.6778, 0.4287, 0.6779, 0.4257, 0.6981, 0.2521, 0.6776, 0.2521, 0.6576, 0.2531, 0.6576, 0.2531, 0.6776, 0.2531, 0.6776, 0.2531, 0.6576, 0.2539, 0.6576, 0.2539, 0.6777, 0.4277, 0.6778, 0.429, 0.6577, 0.43, 0.6577, 0.4287, 0.6779, 0.2521, 0.6576, 0.2521, 0.6377, 0.2531, 0.6377, 0.2531, 0.6576, 0.2531, 0.6576, 0.2531, 0.6377, 0.2539, 0.6376, 0.2539, 0.6576, 0.429, 0.6577, 0.4277, 0.6377, 0.4287, 0.6376, 0.43, 0.6577, 0.2521, 0.6377, 0.2521, 0.6176, 0.2531, 0.6175, 0.2531, 0.6377, 0.2531, 0.6377, 0.2531, 0.6175, 0.2539, 0.6174, 0.2539, 0.6376, 0.4277, 0.6377, 0.4247, 0.6175, 0.4257, 0.6173, 0.4287, 0.6376, 0.2521, 0.6176, 0.2521, 0.5972, 0.2531, 0.5971, 0.2531, 0.6175, 0.2531, 0.6175, 0.2531, 0.5971, 0.2539, 0.597, 0.2539, 0.6174, 0.4247, 0.6175, 0.4211, 0.5971, 0.4221, 0.5969, 0.4257, 0.6173, 0.2521, 0.5972, 0.2521, 0.5766, 0.2531, 0.5766, 0.2531, 0.5971, 0.2531, 0.5971, 0.2531, 0.5766, 0.2539, 0.5765, 0.2539, 0.597, 0.4211, 0.5971, 0.4181, 0.5766, 0.4191, 0.5764, 0.4221, 0.5969, 0.4047, 0.7574, 0.4048, 0.7574, 0.4048, 0.7584, 0.4047, 0.7584, 0.4047, 0.7584, 0.4048, 0.7584, 0.4047, 0.7592, 0.4046, 0.7592, 0.3162, 0.5698, 0.3161, 0.5698, 0.3161, 0.5688, 0.3162, 0.5688, 0.3162, 0.5573, 0.3161, 0.5573, 0.3161, 0.5563, 0.3162, 0.5563, 0.3923, 0.7592, 0.3922, 0.7592, 0.3922, 0.7584, 0.3923, 0.7584, 0.3923, 0.7584, 0.3922, 0.7584, 0.3921, 0.7574, 0.3922, 0.7574, 0.3163, 0.5573, 0.3162, 0.5573, 0.3162, 0.5563, 0.3163, 0.5563, 0.4046, 0.5563, 0.4047, 0.5563, 0.4048, 0.557, 0.4047, 0.557, 0.4047, 0.557, 0.4048, 0.557, 0.4048, 0.5581, 0.4047, 0.5581, 0.3922, 0.5581, 0.3921, 0.5581, 0.3922, 0.557, 0.3923, 0.557, 0.3923, 0.557, 0.3922, 0.557, 0.3922, 0.5563, 0.3923, 0.5563, 0.3163, 0.5698, 0.3162, 0.5698, 0.3162, 0.5688, 0.3163, 0.5688, 0.4047, 0.7574, 0.4059, 0.739, 0.406, 0.739, 0.4048, 0.7574, 0.3788, 0.5765, 0.3787, 0.5764, 0.3798, 0.5581, 0.3799, 0.5581, 0.3108, 0.5688, 0.3107, 0.5688, 0.3107, 0.5573, 0.3108, 0.5573, 0.3966, 0.7185, 0.3967, 0.7185, 0.3937, 0.739, 0.3936, 0.739, 0.3788, 0.739, 0.3787, 0.739, 0.3756, 0.7185, 0.3757, 0.7185, 0.3757, 0.7185, 0.3756, 0.7185, 0.372, 0.6981, 0.3721, 0.6981, 0.3721, 0.6981, 0.372, 0.6981, 0.369, 0.6779, 0.3691, 0.6779, 0.3691, 0.6779, 0.369, 0.6779, 0.3678, 0.6577, 0.3679, 0.6577, 0.3679, 0.6577, 0.3678, 0.6577, 0.369, 0.6376, 0.3691, 0.6376, 0.3691, 0.6376, 0.369, 0.6376, 0.372, 0.6173, 0.3721, 0.6173, 0.3721, 0.6173, 0.372, 0.6173, 0.3756, 0.5969, 0.3757, 0.5969, 0.2671, 0.5972, 0.2557, 0.5972, 0.2557, 0.5766, 0.2671, 0.5766, 0.2671, 0.5766, 0.2557, 0.5766, 0.2557, 0.5581, 0.2671, 0.5581, 0.2671, 0.7387, 0.2557, 0.7387, 0.2557, 0.7181, 0.2671, 0.7181, 0.2671, 0.7181, 0.2557, 0.7181, 0.2557, 0.6977, 0.2671, 0.6977, 0.2671, 0.6977, 0.2557, 0.6977, 0.2557, 0.6776, 0.2671, 0.6776, 0.2671, 0.6776, 0.2557, 0.6776, 0.2557, 0.6576, 0.2671, 0.6576, 0.2671, 0.6576, 0.2557, 0.6576, 0.2557, 0.6377, 0.2671, 0.6377, 0.2671, 0.6377, 0.2557, 0.6377, 0.2557, 0.6176, 0.2671, 0.6176, 0.2671, 0.6176, 0.2557, 0.6176, 0.2557, 0.5972, 0.2671, 0.5972, 0.4839, 0.7568, 0.4839, 0.7385, 0.4954, 0.7385, 0.4954, 0.7568, 0.3936, 0.739, 0.3937, 0.739, 0.3926, 0.7574, 0.3925, 0.7574, 0.3757, 0.5969, 0.3756, 0.5969, 0.3787, 0.5764, 0.3788, 0.5765, 0.4839, 0.5756, 0.4839, 0.5573, 0.4954, 0.5573, 0.4954, 0.5756, 0.3925, 0.5581, 0.3926, 0.5581, 0.3937, 0.5764, 0.3936, 0.5765, 0.4839, 0.5959, 0.4839, 0.5756, 0.4954, 0.5756, 0.4954, 0.5959, 0.4839, 0.6163, 0.4839, 0.5959, 0.4954, 0.5959, 0.4954, 0.6163, 0.4839, 0.6367, 0.4839, 0.6163, 0.4954, 0.6163, 0.4954, 0.6367, 0.4839, 0.657, 0.4839, 0.6367, 0.4954, 0.6367, 0.4954, 0.657, 0.4839, 0.6774, 0.4839, 0.657, 0.4954, 0.657, 0.4954, 0.6774, 0.4839, 0.6978, 0.4839, 0.6774, 0.4954, 0.6774, 0.4954, 0.6978, 0.4839, 0.7182, 0.4839, 0.6978, 0.4954, 0.6978, 0.4954, 0.7182, 0.4839, 0.7385, 0.4839, 0.7182, 0.4954, 0.7182, 0.4954, 0.7385, 0.3109, 0.5688, 0.3108, 0.5688, 0.3108, 0.5573, 0.3109, 0.5573, 0.4002, 0.6981, 0.4003, 0.6981, 0.3967, 0.7185, 0.3966, 0.7185, 0.4033, 0.6779, 0.4033, 0.6779, 0.4003, 0.6981, 0.4002, 0.6981, 0.4045, 0.6577, 0.4046, 0.6577, 0.4033, 0.6779, 0.4033, 0.6779, 0.4033, 0.6376, 0.4033, 0.6376, 0.4046, 0.6577, 0.4045, 0.6577, 0.4002, 0.6173, 0.4003, 0.6173, 0.4033, 0.6376, 0.4033, 0.6376, 0.3966, 0.5969, 0.3967, 0.5969, 0.4003, 0.6173, 0.4002, 0.6173, 0.3936, 0.5765, 0.3937, 0.5764, 0.3967, 0.5969, 0.3966, 0.5969, 0.2671, 0.7572, 0.2557, 0.7572, 0.2557, 0.7387, 0.2671, 0.7387, 0.2829, 0.7566, 0.284, 0.7567, 0.2839, 0.7577, 0.2829, 0.7577, 0.324, 0.5713, 0.323, 0.5711, 0.3231, 0.5705, 0.3241, 0.5706, 0.3241, 0.5695, 0.3241, 0.5706, 0.3231, 0.5705, 0.3231, 0.5695, 0.3231, 0.5695, 0.3231, 0.5705, 0.3225, 0.5705, 0.3222, 0.5695, 0.4839, 0.7568, 0.4839, 0.7578, 0.4829, 0.7578, 0.4829, 0.7568, 0.2847, 0.7568, 0.2844, 0.7577, 0.2839, 0.7577, 0.284, 0.7567, 0.323, 0.5711, 0.3225, 0.5705, 0.3231, 0.5705, 0.3241, 0.5581, 0.3231, 0.5581, 0.3231, 0.5571, 0.3241, 0.557, 0.3241, 0.557, 0.3231, 0.5571, 0.323, 0.5565, 0.324, 0.5563, 0.3107, 0.7566, 0.3107, 0.7577, 0.3097, 0.7577, 0.3096, 0.7567, 0.3096, 0.7567, 0.3097, 0.7577, 0.3092, 0.7577, 0.3088, 0.7568, 0.4954, 0.7568, 0.4964, 0.7568, 0.4964, 0.7578, 0.4954, 0.7578, 0.3222, 0.5581, 0.3225, 0.5571, 0.3231, 0.5571, 0.3231, 0.5581, 0.3231, 0.5571, 0.3225, 0.5571, 0.323, 0.5565, 0.3128, 0.5581, 0.3118, 0.5581, 0.3118, 0.5571, 0.3128, 0.557, 0.3128, 0.557, 0.3118, 0.5571, 0.3117, 0.5565, 0.3127, 0.5563, 0.2829, 0.5574, 0.2829, 0.5563, 0.2839, 0.5563, 0.284, 0.5573, 0.284, 0.5573, 0.2839, 0.5563, 0.2844, 0.5563, 0.2847, 0.5572, 0.4839, 0.5573, 0.4829, 0.5573, 0.4829, 0.5563, 0.4839, 0.5563, 0.3109, 0.5581, 0.3112, 0.5571, 0.3118, 0.5571, 0.3118, 0.5581, 0.3118, 0.5571, 0.3112, 0.5571, 0.3117, 0.5565, 0.3107, 0.5574, 0.3096, 0.5573, 0.3097, 0.5563, 0.3107, 0.5563, 0.3127, 0.5713, 0.3117, 0.5711, 0.3118, 0.5705, 0.3128, 0.5706, 0.3128, 0.5695, 0.3128, 0.5706, 0.3118, 0.5705, 0.3118, 0.5695, 0.3118, 0.5695, 0.3118, 0.5705, 0.3112, 0.5705, 0.3109, 0.5695, 0.4954, 0.5573, 0.4954, 0.5563, 0.4964, 0.5563, 0.4964, 0.5573, 0.3088, 0.5572, 0.3092, 0.5563, 0.3097, 0.5563, 0.3096, 0.5573, 0.3117, 0.5711, 0.3112, 0.5705, 0.3118, 0.5705, 0.4311, 0.7574, 0.431, 0.7584, 0.43, 0.7583, 0.43, 0.7573, 0.2689, 0.7572, 0.2687, 0.7582, 0.2681, 0.7582, 0.2682, 0.7572, 0.2671, 0.7572, 0.2682, 0.7572, 0.2681, 0.7582, 0.2671, 0.7582, 0.2671, 0.7582, 0.2681, 0.7582, 0.2681, 0.7588, 0.2671, 0.759, 0.3173, 0.5688, 0.3183, 0.5688, 0.3183, 0.5698, 0.3173, 0.5698, 0.431, 0.7592, 0.43, 0.7588, 0.43, 0.7583, 0.431, 0.7584, 0.2687, 0.7582, 0.2681, 0.7588, 0.2681, 0.7582, 0.3173, 0.5573, 0.3173, 0.5563, 0.3183, 0.5563, 0.3183, 0.5573, 0.2557, 0.759, 0.2547, 0.7588, 0.2547, 0.7582, 0.2557, 0.7582, 0.2557, 0.7572, 0.2557, 0.7582, 0.2547, 0.7582, 0.2546, 0.7572, 0.2546, 0.7572, 0.2547, 0.7582, 0.2541, 0.7582, 0.2539, 0.7572, 0.4552, 0.7574, 0.4562, 0.7573, 0.4562, 0.7583, 0.4552, 0.7584, 0.4552, 0.7584, 0.4562, 0.7583, 0.4562, 0.7588, 0.4553, 0.7592, 0.2547, 0.7588, 0.2541, 0.7582, 0.2547, 0.7582, 0.3163, 0.5708, 0.3163, 0.5698, 0.3172, 0.5698, 0.3173, 0.5708, 0.2671, 0.5563, 0.2681, 0.5565, 0.2681, 0.5571, 0.2671, 0.5571, 0.2671, 0.5581, 0.2671, 0.5571, 0.2681, 0.5571, 0.2682, 0.5581, 0.2682, 0.5581, 0.2681, 0.5571, 0.2687, 0.5571, 0.2689, 0.5581, 0.4311, 0.5581, 0.43, 0.5581, 0.43, 0.5571, 0.431, 0.557, 0.431, 0.557, 0.43, 0.5571, 0.43, 0.5566, 0.431, 0.5563, 0.2681, 0.5565, 0.2687, 0.5571, 0.2681, 0.5571, 0.4552, 0.5581, 0.4552, 0.557, 0.4562, 0.5571, 0.4562, 0.5581, 0.2539, 0.5581, 0.2541, 0.5571, 0.2547, 0.5571, 0.2546, 0.5581, 0.2557, 0.5581, 0.2546, 0.5581, 0.2547, 0.5571, 0.2557, 0.5571, 0.2557, 0.5571, 0.2547, 0.5571, 0.2547, 0.5565, 0.2557, 0.5563, 0.3163, 0.5823, 0.3173, 0.5823, 0.3172, 0.5833, 0.3163, 0.5833, 0.4553, 0.5563, 0.4562, 0.5566, 0.4562, 0.5571, 0.4552, 0.557, 0.2541, 0.5571, 0.2547, 0.5565, 0.2547, 0.5571, 0.2841, 0.7383, 0.2851, 0.7384, 0.284, 0.7567, 0.2829, 0.7566, 0.2851, 0.7384, 0.2859, 0.7384, 0.2847, 0.7568, 0.284, 0.7567, 0.4829, 0.7385, 0.4839, 0.7385, 0.4839, 0.7568, 0.4829, 0.7568, 0.3241, 0.5695, 0.3231, 0.5695, 0.3231, 0.5581, 0.3241, 0.5581, 0.3231, 0.5695, 0.3222, 0.5695, 0.3222, 0.5581, 0.3231, 0.5581, 0.4839, 0.7578, 0.4839, 0.7568, 0.4954, 0.7568, 0.4954, 0.7578, 0.3095, 0.5757, 0.3085, 0.5756, 0.3096, 0.5573, 0.3107, 0.5574, 0.3085, 0.5756, 0.3077, 0.5756, 0.3088, 0.5572, 0.3096, 0.5573, 0.4964, 0.5756, 0.4954, 0.5756, 0.4954, 0.5573, 0.4964, 0.5573, 0.3128, 0.5695, 0.3118, 0.5695, 0.3118, 0.5581, 0.3128, 0.5581, 0.3118, 0.5695, 0.3109, 0.5695, 0.3109, 0.5581, 0.3118, 0.5581, 0.4954, 0.5563, 0.4954, 0.5573, 0.4839, 0.5573, 0.4839, 0.5563, 0.2829, 0.5574, 0.284, 0.5573, 0.2851, 0.5756, 0.2841, 0.5757, 0.284, 0.5573, 0.2847, 0.5572, 0.2859, 0.5756, 0.2851, 0.5756, 0.4829, 0.5573, 0.4839, 0.5573, 0.4839, 0.5756, 0.4829, 0.5756, 0.2841, 0.5757, 0.2851, 0.5756, 0.2881, 0.5961, 0.2871, 0.5962, 0.2851, 0.5756, 0.2859, 0.5756, 0.2889, 0.5959, 0.2881, 0.5961, 0.4829, 0.5756, 0.4839, 0.5756, 0.4839, 0.5959, 0.4829, 0.596, 0.2871, 0.5962, 0.2881, 0.5961, 0.2917, 0.6164, 0.2907, 0.6166, 0.2881, 0.5961, 0.2889, 0.5959, 0.2925, 0.6163, 0.2917, 0.6164, 0.4829, 0.596, 0.4839, 0.5959, 0.4839, 0.6163, 0.4829, 0.6164, 0.2907, 0.6166, 0.2917, 0.6164, 0.2948, 0.6367, 0.2937, 0.6368, 0.2917, 0.6164, 0.2925, 0.6163, 0.2955, 0.6367, 0.2948, 0.6367, 0.4829, 0.6164, 0.4839, 0.6163, 0.4839, 0.6367, 0.4829, 0.6367, 0.2937, 0.6368, 0.2948, 0.6367, 0.296, 0.657, 0.295, 0.657, 0.2948, 0.6367, 0.2955, 0.6367, 0.2968, 0.657, 0.296, 0.657, 0.4829, 0.6367, 0.4839, 0.6367, 0.4839, 0.657, 0.4829, 0.657, 0.295, 0.657, 0.296, 0.657, 0.2948, 0.6773, 0.2937, 0.6772, 0.296, 0.657, 0.2968, 0.657, 0.2955, 0.6773, 0.2948, 0.6773, 0.4829, 0.657, 0.4839, 0.657, 0.4839, 0.6774, 0.4829, 0.6774, 0.2937, 0.6772, 0.2948, 0.6773, 0.2917, 0.6976, 0.2907, 0.6974, 0.2948, 0.6773, 0.2955, 0.6773, 0.2925, 0.6977, 0.2917, 0.6976, 0.4829, 0.6774, 0.4839, 0.6774, 0.4839, 0.6978, 0.4829, 0.6977, 0.2907, 0.6974, 0.2917, 0.6976, 0.2881, 0.7179, 0.2871, 0.7178, 0.2917, 0.6976, 0.2925, 0.6977, 0.2889, 0.7181, 0.2881, 0.7179, 0.4829, 0.6977, 0.4839, 0.6978, 0.4839, 0.7182, 0.4829, 0.7181, 0.2871, 0.7178, 0.2881, 0.7179, 0.2851, 0.7384, 0.2841, 0.7383, 0.2881, 0.7179, 0.2889, 0.7181, 0.2859, 0.7384, 0.2851, 0.7384, 0.4829, 0.7181, 0.4839, 0.7182, 0.4839, 0.7385, 0.4829, 0.7385, 0.3107, 0.7566, 0.3096, 0.7567, 0.3085, 0.7384, 0.3095, 0.7383, 0.3096, 0.7567, 0.3088, 0.7568, 0.3077, 0.7384, 0.3085, 0.7384, 0.4964, 0.7568, 0.4954, 0.7568, 0.4954, 0.7385, 0.4964, 0.7385, 0.3095, 0.7383, 0.3085, 0.7384, 0.3055, 0.7179, 0.3065, 0.7178, 0.3085, 0.7384, 0.3077, 0.7384, 0.3047, 0.7181, 0.3055, 0.7179, 0.4964, 0.7385, 0.4954, 0.7385, 0.4954, 0.7182, 0.4964, 0.7181, 0.3065, 0.7178, 0.3055, 0.7179, 0.3018, 0.6976, 0.3029, 0.6974, 0.3055, 0.7179, 0.3047, 0.7181, 0.3011, 0.6977, 0.3018, 0.6976, 0.4964, 0.7181, 0.4954, 0.7182, 0.4954, 0.6978, 0.4964, 0.6977, 0.3029, 0.6974, 0.3018, 0.6976, 0.2988, 0.6773, 0.2999, 0.6772, 0.3018, 0.6976, 0.3011, 0.6977, 0.2981, 0.6773, 0.2988, 0.6773, 0.4964, 0.6977, 0.4954, 0.6978, 0.4954, 0.6774, 0.4964, 0.6774, 0.2999, 0.6772, 0.2988, 0.6773, 0.2976, 0.657, 0.2986, 0.657, 0.2988, 0.6773, 0.2981, 0.6773, 0.2968, 0.657, 0.2976, 0.657, 0.4964, 0.6774, 0.4954, 0.6774, 0.4954, 0.657, 0.4964, 0.657, 0.2986, 0.657, 0.2976, 0.657, 0.2988, 0.6367, 0.2999, 0.6368, 0.2976, 0.657, 0.2968, 0.657, 0.2981, 0.6367, 0.2988, 0.6367, 0.4964, 0.657, 0.4954, 0.657, 0.4954, 0.6367, 0.4964, 0.6367, 0.2999, 0.6368, 0.2988, 0.6367, 0.3018, 0.6164, 0.3029, 0.6166, 0.2988, 0.6367, 0.2981, 0.6367, 0.3011, 0.6163, 0.3018, 0.6164, 0.4964, 0.6367, 0.4954, 0.6367, 0.4954, 0.6163, 0.4964, 0.6164, 0.3029, 0.6166, 0.3018, 0.6164, 0.3055, 0.5961, 0.3065, 0.5962, 0.3018, 0.6164, 0.3011, 0.6163, 0.3047, 0.5959, 0.3055, 0.5961, 0.4964, 0.6164, 0.4954, 0.6163, 0.4954, 0.5959, 0.4964, 0.596, 0.3065, 0.5962, 0.3055, 0.5961, 0.3085, 0.5756, 0.3095, 0.5757, 0.3055, 0.5961, 0.3047, 0.5959, 0.3077, 0.5756, 0.3085, 0.5756, 0.4964, 0.596, 0.4954, 0.5959, 0.4954, 0.5756, 0.4964, 0.5756, 0.2671, 0.7387, 0.2682, 0.7387, 0.2682, 0.7572, 0.2671, 0.7572, 0.2682, 0.7387, 0.2689, 0.7388, 0.2689, 0.7572, 0.2682, 0.7572, 0.4312, 0.7389, 0.4322, 0.739, 0.4311, 0.7574, 0.43, 0.7573, 0.2671, 0.7572, 0.2671, 0.7582, 0.2557, 0.7582, 0.2557, 0.7572, 0.2671, 0.7582, 0.2671, 0.759, 0.2557, 0.759, 0.2557, 0.7582, 0.3183, 0.5688, 0.3173, 0.5688, 0.3173, 0.5573, 0.3183, 0.5573, 0.2557, 0.5766, 0.2546, 0.5766, 0.2546, 0.5581, 0.2557, 0.5581, 0.2546, 0.5766, 0.2539, 0.5765, 0.2539, 0.5581, 0.2546, 0.5581, 0.4551, 0.5766, 0.454, 0.5764, 0.4552, 0.5581, 0.4562, 0.5581, 0.2557, 0.5581, 0.2557, 0.5571, 0.2671, 0.5571, 0.2671, 0.5581, 0.2557, 0.5571, 0.2557, 0.5563, 0.2671, 0.5563, 0.2671, 0.5571, 0.3173, 0.5823, 0.3163, 0.5823, 0.3163, 0.5708, 0.3173, 0.5708, 0.2671, 0.5581, 0.2682, 0.5581, 0.2682, 0.5766, 0.2671, 0.5766, 0.2682, 0.5581, 0.2689, 0.5581, 0.2689, 0.5765, 0.2682, 0.5766, 0.43, 0.5581, 0.4311, 0.5581, 0.4322, 0.5764, 0.4312, 0.5766, 0.2671, 0.5766, 0.2682, 0.5766, 0.2682, 0.5971, 0.2671, 0.5972, 0.2682, 0.5766, 0.2689, 0.5765, 0.2689, 0.597, 0.2682, 0.5971, 0.4312, 0.5766, 0.4322, 0.5764, 0.4352, 0.5969, 0.4342, 0.5971, 0.2671, 0.5972, 0.2682, 0.5971, 0.2682, 0.6175, 0.2671, 0.6176, 0.2682, 0.5971, 0.2689, 0.597, 0.2689, 0.6174, 0.2682, 0.6175, 0.4342, 0.5971, 0.4352, 0.5969, 0.4388, 0.6173, 0.4378, 0.6175, 0.2671, 0.6176, 0.2682, 0.6175, 0.2682, 0.6377, 0.2671, 0.6377, 0.2682, 0.6175, 0.2689, 0.6174, 0.2689, 0.6376, 0.2682, 0.6377, 0.4378, 0.6175, 0.4388, 0.6173, 0.4419, 0.6376, 0.4408, 0.6377, 0.2671, 0.6377, 0.2682, 0.6377, 0.2682, 0.6576, 0.2671, 0.6576, 0.2682, 0.6377, 0.2689, 0.6376, 0.2689, 0.6576, 0.2682, 0.6576, 0.4408, 0.6377, 0.4419, 0.6376, 0.4431, 0.6577, 0.4421, 0.6577, 0.2671, 0.6576, 0.2682, 0.6576, 0.2682, 0.6776, 0.2671, 0.6776, 0.2682, 0.6576, 0.2689, 0.6576, 0.2689, 0.6777, 0.2682, 0.6776, 0.4421, 0.6577, 0.4431, 0.6577, 0.4419, 0.6779, 0.4408, 0.6778, 0.2671, 0.6776, 0.2682, 0.6776, 0.2682, 0.6978, 0.2671, 0.6977, 0.2682, 0.6776, 0.2689, 0.6777, 0.2689, 0.6979, 0.2682, 0.6978, 0.4408, 0.6778, 0.4419, 0.6779, 0.4388, 0.6981, 0.4378, 0.698, 0.2671, 0.6977, 0.2682, 0.6978, 0.2682, 0.7181, 0.2671, 0.7181, 0.2682, 0.6978, 0.2689, 0.6979, 0.2689, 0.7183, 0.2682, 0.7181, 0.4378, 0.698, 0.4388, 0.6981, 0.4352, 0.7185, 0.4342, 0.7183, 0.2671, 0.7181, 0.2682, 0.7181, 0.2682, 0.7387, 0.2671, 0.7387, 0.2682, 0.7181, 0.2689, 0.7183, 0.2689, 0.7388, 0.2682, 0.7387, 0.4342, 0.7183, 0.4352, 0.7185, 0.4322, 0.739, 0.4312, 0.7389, 0.2557, 0.7572, 0.2546, 0.7572, 0.2546, 0.7387, 0.2557, 0.7387, 0.2546, 0.7572, 0.2539, 0.7572, 0.2539, 0.7388, 0.2546, 0.7387, 0.4562, 0.7573, 0.4552, 0.7574, 0.454, 0.739, 0.4551, 0.7389, 0.2557, 0.7387, 0.2546, 0.7387, 0.2546, 0.7181, 0.2557, 0.7181, 0.2546, 0.7387, 0.2539, 0.7388, 0.2539, 0.7183, 0.2546, 0.7181, 0.4551, 0.7389, 0.454, 0.739, 0.451, 0.7185, 0.452, 0.7183, 0.2557, 0.7181, 0.2546, 0.7181, 0.2546, 0.6978, 0.2557, 0.6977, 0.2546, 0.7181, 0.2539, 0.7183, 0.2539, 0.6979, 0.2546, 0.6978, 0.452, 0.7183, 0.451, 0.7185, 0.4474, 0.6981, 0.4484, 0.698, 0.2557, 0.6977, 0.2546, 0.6978, 0.2546, 0.6776, 0.2557, 0.6776, 0.2546, 0.6978, 0.2539, 0.6979, 0.2539, 0.6777, 0.2546, 0.6776, 0.4484, 0.698, 0.4474, 0.6981, 0.4444, 0.6779, 0.4454, 0.6778, 0.2557, 0.6776, 0.2546, 0.6776, 0.2546, 0.6576, 0.2557, 0.6576, 0.2546, 0.6776, 0.2539, 0.6777, 0.2539, 0.6576, 0.2546, 0.6576, 0.4454, 0.6778, 0.4444, 0.6779, 0.4431, 0.6577, 0.4442, 0.6577, 0.2557, 0.6576, 0.2546, 0.6576, 0.2546, 0.6377, 0.2557, 0.6377, 0.2546, 0.6576, 0.2539, 0.6576, 0.2539, 0.6376, 0.2546, 0.6377, 0.4442, 0.6577, 0.4431, 0.6577, 0.4444, 0.6376, 0.4454, 0.6377, 0.2557, 0.6377, 0.2546, 0.6377, 0.2546, 0.6175, 0.2557, 0.6176, 0.2546, 0.6377, 0.2539, 0.6376, 0.2539, 0.6174, 0.2546, 0.6175, 0.4454, 0.6377, 0.4444, 0.6376, 0.4474, 0.6173, 0.4484, 0.6175, 0.2557, 0.6176, 0.2546, 0.6175, 0.2546, 0.5971, 0.2557, 0.5972, 0.2546, 0.6175, 0.2539, 0.6174, 0.2539, 0.597, 0.2546, 0.5971, 0.4484, 0.6175, 0.4474, 0.6173, 0.451, 0.5969, 0.452, 0.5971, 0.2557, 0.5972, 0.2546, 0.5971, 0.2546, 0.5766, 0.2557, 0.5766, 0.2546, 0.5971, 0.2539, 0.597, 0.2539, 0.5765, 0.2546, 0.5766, 0.452, 0.5971, 0.451, 0.5969, 0.454, 0.5764, 0.4551, 0.5766, 0.3799, 0.7574, 0.38, 0.7584, 0.3799, 0.7584, 0.3798, 0.7574, 0.38, 0.7584, 0.3801, 0.7592, 0.38, 0.7592, 0.3799, 0.7584, 0.3108, 0.5563, 0.3108, 0.5573, 0.3107, 0.5573, 0.3107, 0.5563, 0.3108, 0.5688, 0.3108, 0.5698, 0.3107, 0.5698, 0.3107, 0.5688, 0.3923, 0.7592, 0.3924, 0.7584, 0.3925, 0.7584, 0.3924, 0.7592, 0.3924, 0.7584, 0.3925, 0.7574, 0.3926, 0.7574, 0.3925, 0.7584, 0.3109, 0.5688, 0.3109, 0.5698, 0.3108, 0.5698, 0.3108, 0.5688, 0.3801, 0.5563, 0.38, 0.557, 0.3799, 0.557, 0.38, 0.5563, 0.38, 0.557, 0.3799, 0.5581, 0.3798, 0.5581, 0.3799, 0.557, 0.3925, 0.5581, 0.3924, 0.557, 0.3925, 0.557, 0.3926, 0.5581, 0.3924, 0.557, 0.3923, 0.5563, 0.3924, 0.5563, 0.3925, 0.557, 0.3109, 0.5563, 0.3109, 0.5573, 0.3108, 0.5573, 0.3108, 0.5563, 0.3799, 0.7574, 0.3798, 0.7574, 0.3787, 0.739, 0.3788, 0.739])
me_cube_001.materials.append(mat_fridge)
me_cube_001.update()

# ---- objects
ob_fridge = bpy.data.objects.new('Fridge', me_cube_001)

# ---- transforms, parenting, visibility, modifiers, constraints
ob_fridge.location = (0.02358, -0.00697, 2.111)
_m = ob_fridge.modifiers.new('EdgeSplit', 'EDGE_SPLIT')
_m.split_angle = 1.571

# ---- collection membership
col_collection.objects.link(ob_fridge)

# ---- scene / render settings (as saved in the file)
scene.frame_start = 1; scene.frame_end = 250; scene.frame_set(1)
scene.render.engine = 'BLENDER_EEVEE_NEXT'
bpy.context.view_layer.update()

# ---- added for rendering (the .blend has no active camera and no usable light): camera, sun
cam_auto = bpy.data.cameras.new('AutoCamera')
cam_auto.lens = 50.0
cam_auto.sensor_width = 36.0
cam_auto.clip_end = 1000.0
ob_auto_camera = bpy.data.objects.new('AutoCamera', cam_auto)
scene.collection.objects.link(ob_auto_camera)
ob_auto_camera.location = (4.66356, -5.53152, 5.79519)
ob_auto_camera.rotation_euler = (1.09748, -7.21219e-08, 0.694738)
scene.camera = ob_auto_camera
light_auto_sun = bpy.data.lights.new('AutoSun', 'SUN')
light_auto_sun.energy = 3.0
light_auto_sun.angle = 0.0523599
ob_auto_sun = bpy.data.objects.new('AutoSun', light_auto_sun)
scene.collection.objects.link(ob_auto_sun)
ob_auto_sun.rotation_euler = (0.872665, 0.174533, 0.523599)
bpy.context.view_layer.update()
